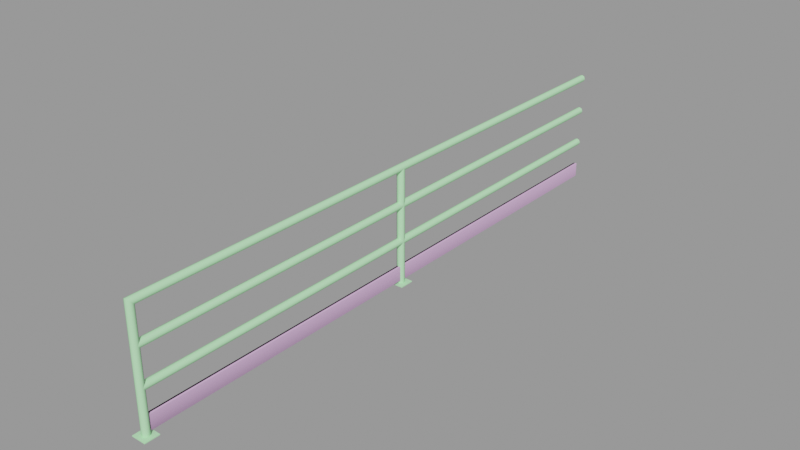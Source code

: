 # Source: powerhouse_railing_fix02.blend  (saved by Blender 2.93.21; exported with 4.5.12 LTS)
import bpy
from mathutils import Matrix  # noqa: F401  (used for matrix-valued properties, if any)

bpy.ops.wm.read_factory_settings(use_empty=True)
scene = bpy.context.scene
scene.name = 'powerhouse_railing_fix02.qc'

# ---- collections
col_powerhouse_railing_fix02 = bpy.data.collections.new('powerhouse_railing_fix02'); scene.collection.children.link(col_powerhouse_railing_fix02)

# ---- materials (node trees are filled in below, after node groups)
mat_handrail128 = bpy.data.materials.new('handrail128')
mat_handrail128.use_transparent_shadow = False
mat_handrail128.diffuse_color = (0.4898, 0.9605, 0.5088, 1.0)
mat_phy = bpy.data.materials.new('  phy')
mat_phy.use_transparent_shadow = False
mat_phy.diffuse_color = (0.6693, 0.4121, 0.6915, 1.0)

# ---- material node trees

# ---- meshes
me_powerhouse_railing_fix02 = bpy.data.meshes.new('powerhouse_railing_fix02')
me_powerhouse_railing_fix02.from_pydata([(2.0, -82.99, -16.47), (-2.0, -78.99, -16.47), (-2.0, -82.99, -16.47), (2.0, -78.99, -16.47), (-0.7071, 1.06, 5.99), (-1.0, 40.07, 5.283), (-1.0, 0.3524, 5.283), (0.0, 1.352, 6.283), (-0.7071, 40.07, 5.99), (-1.0, 82.99, 5.283), (-0.7071, 82.99, 5.99), (-3e-06, 40.07, 6.283), (-6e-06, 82.99, 6.283), (0.7071, 40.07, 5.99), (0.7071, 82.99, 5.99), (1.0, 40.07, 5.283), (1.0, 82.99, 5.283), (0.7071, 40.07, 4.576), (0.7071, 82.99, 4.576), (-3e-06, 40.07, 4.283), (-6e-06, 82.99, 4.283), (-0.7071, 40.07, 4.576), (-0.7071, 82.99, 4.576), (0.7071, 1.06, 5.99), (1.0, 0.3524, 5.283), (0.7071, 1.06, 4.576), (0.0, 1.352, 4.283), (-0.7071, 1.06, 4.576), (-0.7071, 1.06, -4.01), (-1.0, 40.07, -4.717), (-1.0, 0.3524, -4.717), (0.0, 1.352, -3.717), (-0.7071, 40.07, -4.01), (-1.0, 82.99, -4.717), (-0.7071, 82.99, -4.01), (-3e-06, 40.07, -3.717), (-6e-06, 82.99, -3.717), (0.7071, 40.07, -4.01), (0.7071, 82.99, -4.01), (1.0, 40.07, -4.717), (1.0, 82.99, -4.717), (0.7071, 40.07, -5.424), (0.7071, 82.99, -5.424), (-4e-06, 40.07, -5.717), (-7e-06, 82.99, -5.717), (-0.7071, 40.07, -5.424), (-0.7071, 82.99, -5.424), (-0.7071, 1.06, -5.424), (-1e-06, 1.352, -5.717), (0.7071, 1.06, -5.424), (1.0, 0.3524, -4.717), (0.7071, 1.06, -4.01), (0.7071, 82.99, 14.58), (-2e-06, 40.07, 14.28), (-6e-06, 82.99, 14.28), (-0.7071, 40.07, 14.58), (-0.7071, 82.99, 14.58), (-0.7071, 0.3524, 14.58), (1e-06, 0.3524, 14.28), (0.7071, 40.07, 14.58), (1.0, 82.99, 15.28), (-1.0, 40.07, 15.28), (-1.0, 82.99, 15.28), (-1.0, 0.3524, 15.28), (-1.0, -40.47, 15.28), (-0.7071, -40.47, 14.58), (4e-06, -40.47, 14.28), (0.7071, 0.3524, 14.58), (1.0, 40.07, 15.28), (0.7071, 82.99, 15.99), (-5e-06, 82.99, 16.28), (0.7071, 40.07, 15.99), (1.0, 0.3524, 15.28), (0.7071, -40.47, 14.58), (7e-06, -79.99, 14.28), (-0.7071, -80.28, 14.58), (-1.0, -80.99, 15.28), (0.7071, -80.28, 14.58), (1.0, -40.47, 15.28), (0.7071, 0.3524, 15.99), (-2e-06, 40.07, 16.28), (-0.7071, 82.99, 15.99), (-0.7071, 40.07, 15.99), (-0.7071, 0.3524, 15.99), (-0.7071, -40.47, 15.99), (-0.7071, -81.69, 15.99), (4e-06, -40.47, 16.28), (0.7071, -40.47, 15.99), (1e-06, 0.3524, 16.28), (7e-06, -81.99, 16.28), (0.7071, -81.69, 15.99), (1.0, -80.99, 15.28), (-2.0, -1.648, -16.47), (-2.0, 2.352, -16.72), (-2.0, -1.648, -16.72), (-2.0, 2.352, -16.47), (2.0, 2.352, -16.72), (2.0, -1.648, -16.47), (2.0, -1.648, -16.72), (2.0, 2.352, -16.47), (-0.125, -40.47, -15.72), (0.125, -80.02, -15.72), (-0.125, -80.02, -15.72), (0.125, -40.47, -15.72), (0.125, -0.5974, -15.72), (-0.125, -0.5974, -15.72), (-2.0, -78.99, -16.72), (-2.0, -82.99, -16.72), (2.0, -78.99, -16.72), (2.0, -82.99, -16.72), (-1.0, -40.47, 5.283), (-0.7071, -80.28, 4.576), (-1.0, -80.99, 5.283), (-0.7071, -40.47, 4.576), (7e-06, -79.99, 4.283), (-0.7071, -0.3547, 4.576), (1e-06, -0.6476, 4.283), (4e-06, -40.47, 4.283), (0.7071, -40.47, 4.576), (0.7071, -80.28, 4.576), (1.0, -40.47, 5.283), (1.0, -80.99, 5.283), (0.7071, -80.28, 5.99), (0.7071, -40.47, 5.99), (7e-06, -79.99, 6.283), (4e-06, -40.47, 6.283), (-0.7071, -40.47, 5.99), (1e-06, -0.6476, 6.283), (-0.7071, -0.3547, 5.99), (0.7071, -0.3547, 4.576), (0.7071, -0.3547, 5.99), (-0.7071, -80.28, 5.99), (6e-06, -79.99, -3.717), (-0.7071, -40.47, -4.01), (-0.7071, -80.28, -4.01), (-1.0, -40.47, -4.717), (-1.0, -80.99, -4.717), (-0.7071, -0.3547, -5.424), (-1.0, 0.3524, -4.717), (-0.7071, -40.47, -5.424), (-1e-06, -0.6476, -5.717), (2e-06, -40.47, -5.717), (5e-06, -79.99, -5.717), (0.7071, -40.47, -5.424), (0.7071, -80.28, -5.424), (1.0, -40.47, -4.717), (1.0, -80.99, -4.717), (0.7071, -80.28, -4.01), (0.7071, -40.47, -4.01), (3e-06, -40.47, -3.717), (0.0, -0.6476, -3.717), (-0.7071, -0.3547, -4.01), (0.7071, -0.3547, -5.424), (1.0, 0.3524, -4.717), (0.7071, -0.3547, -4.01), (-0.7071, -80.28, -5.424), (-1.0, -80.99, -16.47), (-0.7071, -81.69, -16.47), (5e-06, -81.99, -16.47), (0.7071, -81.69, -16.47), (1.0, -80.99, -16.47), (0.7071, -80.28, -16.47), (5e-06, -79.99, -16.47), (-0.7071, -80.28, -16.47), (-1.0, 0.3524, -16.47), (-0.7071, -0.3547, 14.58), (-0.7071, -0.3547, -16.47), (1e-06, -0.6476, 14.28), (-1e-06, -0.6476, -16.47), (0.7071, -0.3547, -16.47), (0.7071, -0.3547, 14.58), (1.0, 0.3524, -16.47), (0.7071, 1.06, 14.58), (0.7071, 1.06, -16.47), (1e-06, 1.352, 14.28), (-2e-06, 1.352, -16.47), (-0.7071, 1.06, -16.47), (-0.7071, 1.06, 14.58), (-0.125, 82.99, -11.72), (0.125, 40.07, -11.72), (0.125, 82.99, -11.72), (-0.125, 40.07, -11.72), (0.125, 1.302, -11.72), (-0.125, 1.302, -11.72), (0.125, -80.02, -11.72), (-0.125, -40.47, -11.72), (-0.125, -80.02, -11.72), (0.125, -40.47, -11.72), (-0.125, -0.5974, -11.72), (0.125, -0.5974, -11.72), (-0.125, 82.99, -15.72), (-0.125, 40.07, -15.72), (-0.125, 1.302, -15.72), (0.125, 82.99, -15.72), (0.125, 40.07, -15.72), (0.125, 1.302, -15.72)], [], [(0, 1, 2), (3, 1, 0), (4, 5, 6), (7, 8, 4), (5, 4, 8), (5, 8, 9), (9, 8, 10), (8, 11, 10), (10, 11, 12), (11, 13, 12), (12, 13, 14), (13, 15, 14), (14, 15, 16), (15, 17, 16), (16, 17, 18), (17, 19, 18), (18, 19, 20), (19, 21, 20), (20, 21, 22), (21, 5, 22), (22, 5, 9), (8, 7, 11), (11, 7, 13), (13, 7, 23), (13, 23, 15), (15, 23, 24), (25, 15, 24), (15, 25, 17), (26, 17, 25), (17, 26, 19), (19, 26, 21), (21, 26, 27), (21, 27, 5), (5, 27, 6), (28, 29, 30), (31, 32, 28), (29, 28, 32), (29, 32, 33), (33, 32, 34), (32, 35, 34), (34, 35, 36), (35, 37, 36), (36, 37, 38), (37, 39, 38), (38, 39, 40), (39, 41, 40), (40, 41, 42), (41, 43, 42), (42, 43, 44), (43, 45, 44), (44, 45, 46), (45, 29, 46), (46, 29, 33), (29, 47, 30), (45, 47, 29), (45, 48, 47), (43, 48, 45), (41, 48, 43), (48, 41, 49), (39, 49, 41), (49, 39, 50), (39, 51, 50), (37, 51, 39), (37, 31, 51), (35, 31, 37), (32, 31, 35), (52, 53, 54), (54, 55, 56), (53, 55, 54), (53, 57, 55), (58, 57, 53), (59, 58, 53), (59, 53, 52), (60, 59, 52), (56, 61, 62), (55, 61, 56), (55, 63, 61), (57, 63, 55), (57, 64, 63), (65, 64, 57), (58, 65, 57), (66, 65, 58), (67, 66, 58), (67, 58, 59), (68, 67, 59), (68, 59, 60), (69, 68, 60), (70, 71, 69), (71, 68, 69), (71, 72, 68), (72, 67, 68), (72, 73, 67), (73, 66, 67), (66, 73, 74), (65, 66, 74), (65, 74, 75), (64, 65, 75), (64, 75, 76), (74, 73, 77), (73, 78, 77), (78, 73, 72), (79, 78, 72), (79, 72, 71), (80, 79, 71), (80, 71, 70), (81, 80, 70), (82, 80, 81), (62, 82, 81), (61, 82, 62), (61, 83, 82), (63, 83, 61), (63, 84, 83), (64, 84, 63), (84, 64, 76), (84, 76, 85), (86, 84, 85), (87, 78, 79), (88, 87, 79), (88, 79, 80), (82, 88, 80), (83, 88, 82), (83, 86, 88), (84, 86, 83), (86, 87, 88), (86, 85, 89), (90, 86, 89), (87, 86, 90), (91, 87, 90), (78, 87, 91), (77, 78, 91), (92, 93, 94), (95, 93, 92), (96, 97, 98), (99, 97, 96), (98, 92, 94), (97, 92, 98), (95, 96, 93), (99, 96, 95), (97, 95, 92), (99, 95, 97), (100, 101, 102), (103, 101, 100), (100, 104, 103), (105, 104, 100), (2, 106, 107), (1, 106, 2), (108, 0, 109), (3, 0, 108), (109, 2, 107), (0, 2, 109), (1, 108, 106), (3, 108, 1), (110, 111, 112), (110, 113, 111), (113, 114, 111), (115, 110, 6), (113, 110, 115), (116, 113, 115), (117, 113, 116), (113, 117, 114), (117, 118, 114), (114, 118, 119), (118, 120, 119), (119, 120, 121), (120, 122, 121), (120, 123, 122), (123, 124, 122), (123, 125, 124), (125, 126, 124), (126, 125, 127), (126, 127, 128), (110, 126, 128), (110, 128, 6), (118, 117, 116), (118, 116, 129), (120, 118, 129), (120, 129, 24), (130, 120, 24), (123, 120, 130), (127, 123, 130), (125, 123, 127), (124, 126, 131), (126, 110, 131), (131, 110, 112), (132, 133, 134), (133, 135, 134), (134, 135, 136), (137, 135, 138), (139, 135, 137), (140, 139, 137), (141, 139, 140), (139, 141, 142), (141, 143, 142), (142, 143, 144), (143, 145, 144), (144, 145, 146), (145, 147, 146), (145, 148, 147), (148, 132, 147), (148, 149, 132), (149, 133, 132), (133, 149, 150), (133, 150, 151), (135, 133, 151), (135, 151, 138), (143, 141, 140), (143, 140, 152), (145, 143, 152), (145, 152, 153), (154, 145, 153), (148, 145, 154), (150, 148, 154), (149, 148, 150), (135, 155, 136), (135, 139, 155), (139, 142, 155), (156, 157, 76), (76, 157, 85), (157, 158, 85), (85, 158, 89), (158, 90, 89), (158, 159, 90), (159, 91, 90), (159, 160, 91), (160, 77, 91), (160, 161, 77), (161, 74, 77), (161, 162, 74), (162, 163, 74), (74, 163, 75), (163, 156, 75), (75, 156, 76), (164, 165, 63), (164, 166, 165), (166, 167, 165), (166, 168, 167), (168, 169, 167), (167, 169, 170), (169, 171, 170), (170, 171, 72), (171, 172, 72), (171, 173, 172), (173, 174, 172), (173, 175, 174), (175, 176, 174), (174, 176, 177), (176, 164, 177), (177, 164, 63), (178, 179, 180), (181, 179, 178), (181, 182, 179), (183, 182, 181), (184, 185, 186), (187, 185, 184), (187, 188, 185), (189, 188, 187), (190, 181, 178), (191, 181, 190), (191, 183, 181), (192, 183, 191), (185, 102, 186), (100, 102, 185), (185, 105, 100), (188, 105, 185), (193, 191, 190), (194, 191, 193), (194, 192, 191), (195, 192, 194), (101, 187, 184), (103, 187, 101), (103, 189, 187), (104, 189, 103), (180, 194, 193), (179, 194, 180), (179, 195, 194), (182, 195, 179)])
me_powerhouse_railing_fix02.polygons.foreach_set('use_smooth', [True] * 276)
_k = set([(0, 2), (0, 3), (0, 108), (0, 109), (1, 2), (1, 3), (1, 106), (2, 107), (2, 109), (3, 108), (74, 75), (74, 77), (75, 76), (76, 85), (77, 91), (85, 89), (89, 90), (90, 91), (92, 94), (92, 95), (92, 97), (92, 98), (93, 95), (95, 99), (96, 97), (96, 99), (97, 98), (97, 99), (100, 102), (100, 104), (100, 105), (101, 103), (101, 187), (103, 104), (103, 189), (105, 185), (178, 179), (178, 181), (179, 180), (179, 182), (179, 195), (180, 194), (181, 182), (181, 183), (181, 190), (183, 191), (184, 185), (184, 187), (185, 186), (185, 188), (187, 188), (187, 189), (190, 191), (191, 192), (191, 193), (192, 194), (193, 194), (194, 195)])
me_powerhouse_railing_fix02.attributes.new('sharp_edge', 'BOOLEAN', 'EDGE').data.foreach_set('value', [ (min(e.vertices), max(e.vertices)) in _k for e in me_powerhouse_railing_fix02.edges])
_uv = me_powerhouse_railing_fix02.uv_layers.new(name='UVMap')
_uv.uv.foreach_set('vector', [0.7238, 0.3418, 0.8055, 0.3877, 0.7238, 0.3877, 0.8055, 0.3418, 0.8055, 0.3877, 0.7238, 0.3418, 0.1657, 0.5064, 0.1548, 0.7431, 0.1548, 0.5064, 0.1767, 0.5064, 0.1657, 0.7431, 0.1657, 0.5064, 0.1548, 0.7431, 0.1657, 0.5064, 0.1657, 0.7431, 0.1548, 0.7431, 0.1657, 0.7431, 0.1548, 0.9862, 0.1548, 0.9862, 0.1657, 0.7431, 0.1657, 0.9862, 0.1657, 0.7431, 0.1767, 0.7431, 0.1657, 0.9862, 0.1657, 0.9862, 0.1767, 0.7431, 0.1767, 0.9862, 0.1767, 0.7431, 0.1877, 0.7431, 0.1767, 0.9862, 0.1767, 0.9862, 0.1877, 0.7431, 0.1877, 0.9862, 0.1877, 0.7431, 0.1986, 0.7431, 0.1877, 0.9862, 0.1877, 0.9862, 0.1986, 0.7431, 0.1986, 0.9862, 0.1986, 0.7431, 0.2096, 0.7431, 0.1986, 0.9862, 0.1986, 0.9862, 0.2096, 0.7431, 0.2096, 0.9862, 0.2096, 0.7431, 0.2206, 0.7431, 0.2096, 0.9862, 0.2096, 0.9862, 0.2206, 0.7431, 0.2206, 0.9862, 0.2206, 0.7431, 0.2316, 0.7431, 0.2206, 0.9862, 0.2206, 0.9862, 0.2316, 0.7431, 0.2316, 0.9862, 0.2316, 0.7431, 0.2425, 0.7431, 0.2316, 0.9862, 0.2316, 0.9862, 0.2425, 0.7431, 0.2425, 0.9862, 0.1657, 0.7431, 0.1767, 0.5064, 0.1767, 0.7431, 0.1767, 0.7431, 0.1767, 0.5064, 0.1877, 0.7431, 0.1877, 0.7431, 0.1767, 0.5064, 0.1877, 0.5064, 0.1877, 0.7431, 0.1877, 0.5064, 0.1986, 0.7431, 0.1986, 0.7431, 0.1877, 0.5064, 0.1986, 0.5064, 0.2096, 0.5064, 0.1986, 0.7431, 0.1986, 0.5064, 0.1986, 0.7431, 0.2096, 0.5064, 0.2096, 0.7431, 0.2206, 0.5064, 0.2096, 0.7431, 0.2096, 0.5064, 0.2096, 0.7431, 0.2206, 0.5064, 0.2206, 0.7431, 0.2206, 0.7431, 0.2206, 0.5064, 0.2316, 0.7431, 0.2316, 0.7431, 0.2206, 0.5064, 0.2316, 0.5064, 0.2316, 0.7431, 0.2316, 0.5064, 0.2425, 0.7431, 0.2425, 0.7431, 0.2316, 0.5064, 0.2425, 0.5064, 0.2808, 0.5064, 0.2699, 0.7431, 0.2699, 0.5064, 0.2918, 0.5064, 0.2808, 0.7431, 0.2808, 0.5064, 0.2699, 0.7431, 0.2808, 0.5064, 0.2808, 0.7431, 0.2699, 0.7431, 0.2808, 0.7431, 0.2699, 0.9862, 0.2699, 0.9862, 0.2808, 0.7431, 0.2808, 0.9862, 0.2808, 0.7431, 0.2918, 0.7431, 0.2808, 0.9862, 0.2808, 0.9862, 0.2918, 0.7431, 0.2918, 0.9862, 0.2918, 0.7431, 0.3028, 0.7431, 0.2918, 0.9862, 0.2918, 0.9862, 0.3028, 0.7431, 0.3028, 0.9862, 0.3028, 0.7431, 0.3137, 0.7431, 0.3028, 0.9862, 0.3028, 0.9862, 0.3137, 0.7431, 0.3137, 0.9862, 0.3137, 0.7431, 0.3247, 0.7431, 0.3137, 0.9862, 0.3137, 0.9862, 0.3247, 0.7431, 0.3247, 0.9862, 0.3247, 0.7431, 0.3357, 0.7431, 0.3247, 0.9862, 0.3247, 0.9862, 0.3357, 0.7431, 0.3357, 0.9862, 0.3357, 0.7431, 0.3467, 0.7431, 0.3357, 0.9862, 0.3357, 0.9862, 0.3467, 0.7431, 0.3467, 0.9862, 0.3467, 0.7431, 0.3576, 0.7431, 0.3467, 0.9862, 0.3467, 0.9862, 0.3576, 0.7431, 0.3576, 0.9862, 0.3576, 0.7431, 0.3467, 0.5064, 0.3576, 0.5064, 0.3467, 0.7431, 0.3467, 0.5064, 0.3576, 0.7431, 0.3467, 0.7431, 0.3357, 0.5064, 0.3467, 0.5064, 0.3357, 0.7431, 0.3357, 0.5064, 0.3467, 0.7431, 0.3247, 0.7431, 0.3357, 0.5064, 0.3357, 0.7431, 0.3357, 0.5064, 0.3247, 0.7431, 0.3247, 0.5064, 0.3137, 0.7431, 0.3247, 0.5064, 0.3247, 0.7431, 0.3247, 0.5064, 0.3137, 0.7431, 0.3137, 0.5064, 0.3137, 0.7431, 0.3028, 0.5064, 0.3137, 0.5064, 0.3028, 0.7431, 0.3028, 0.5064, 0.3137, 0.7431, 0.3028, 0.7431, 0.2918, 0.5064, 0.3028, 0.5064, 0.2918, 0.7431, 0.2918, 0.5064, 0.3028, 0.7431, 0.2808, 0.7431, 0.2918, 0.5064, 0.2918, 0.7431, 0.08591, 0.9862, 0.09688, 0.7431, 0.09688, 0.9862, 0.09688, 0.9862, 0.1079, 0.7431, 0.1079, 0.9862, 0.09688, 0.7431, 0.1079, 0.7431, 0.09688, 0.9862, 0.09688, 0.7431, 0.1079, 0.5, 0.1079, 0.7431, 0.09688, 0.5, 0.1079, 0.5, 0.09688, 0.7431, 0.08591, 0.7431, 0.09688, 0.5, 0.09688, 0.7431, 0.08591, 0.7431, 0.09688, 0.7431, 0.08591, 0.9862, 0.07493, 0.9862, 0.08591, 0.7431, 0.08591, 0.9862, 0.1079, 0.9862, 0.1188, 0.7431, 0.1188, 0.9862, 0.1079, 0.7431, 0.1188, 0.7431, 0.1079, 0.9862, 0.1079, 0.7431, 0.1188, 0.5, 0.1188, 0.7431, 0.1079, 0.5, 0.1188, 0.5, 0.1079, 0.7431, 0.1079, 0.5, 0.1188, 0.2569, 0.1188, 0.5, 0.1079, 0.2569, 0.1188, 0.2569, 0.1079, 0.5, 0.09688, 0.5, 0.1079, 0.2569, 0.1079, 0.5, 0.09688, 0.2569, 0.1079, 0.2569, 0.09688, 0.5, 0.08591, 0.5, 0.09688, 0.2569, 0.09688, 0.5, 0.08591, 0.5, 0.09688, 0.5, 0.08591, 0.7431, 0.07493, 0.7431, 0.08591, 0.5, 0.08591, 0.7431, 0.07493, 0.7431, 0.08591, 0.7431, 0.07493, 0.9862, 0.06396, 0.9862, 0.07493, 0.7431, 0.07493, 0.9862, 0.05299, 0.9862, 0.06396, 0.7431, 0.06396, 0.9862, 0.06396, 0.7431, 0.07493, 0.7431, 0.06396, 0.9862, 0.06396, 0.7431, 0.07493, 0.5, 0.07493, 0.7431, 0.07493, 0.5, 0.08591, 0.5, 0.07493, 0.7431, 0.07493, 0.5, 0.08591, 0.2569, 0.08591, 0.5, 0.08591, 0.2569, 0.09688, 0.2569, 0.08591, 0.5, 0.09688, 0.2569, 0.08591, 0.2569, 0.09688, 0.01379, 0.1079, 0.2569, 0.09688, 0.2569, 0.09688, 0.01379, 0.1079, 0.2569, 0.09688, 0.01379, 0.1079, 0.01379, 0.1188, 0.2569, 0.1079, 0.2569, 0.1079, 0.01379, 0.1188, 0.2569, 0.1079, 0.01379, 0.1188, 0.01379, 0.09688, 0.01379, 0.08591, 0.2569, 0.08591, 0.01379, 0.08591, 0.2569, 0.07493, 0.2569, 0.08591, 0.01379, 0.07493, 0.2569, 0.08591, 0.2569, 0.07493, 0.5, 0.06396, 0.5, 0.07493, 0.2569, 0.07493, 0.5, 0.06396, 0.5, 0.07493, 0.5, 0.06396, 0.7431, 0.05299, 0.7431, 0.06396, 0.5, 0.06396, 0.7431, 0.05299, 0.7431, 0.06396, 0.7431, 0.05299, 0.9862, 0.04202, 0.9862, 0.05299, 0.7431, 0.05299, 0.9862, 0.04202, 0.7431, 0.05299, 0.7431, 0.04202, 0.9862, 0.03104, 0.9862, 0.04202, 0.7431, 0.04202, 0.9862, 0.03104, 0.7431, 0.04202, 0.7431, 0.03104, 0.9862, 0.03104, 0.7431, 0.04202, 0.5, 0.04202, 0.7431, 0.03104, 0.5, 0.04202, 0.5, 0.03104, 0.7431, 0.03104, 0.5, 0.04202, 0.2569, 0.04202, 0.5, 0.03104, 0.2569, 0.04202, 0.2569, 0.03104, 0.5, 0.04202, 0.2569, 0.03104, 0.2569, 0.03104, 0.01379, 0.04202, 0.2569, 0.03104, 0.01379, 0.04202, 0.01379, 0.05299, 0.2569, 0.04202, 0.2569, 0.04202, 0.01379, 0.06396, 0.2569, 0.07493, 0.2569, 0.06396, 0.5, 0.05299, 0.5, 0.06396, 0.2569, 0.06396, 0.5, 0.05299, 0.5, 0.06396, 0.5, 0.05299, 0.7431, 0.04202, 0.7431, 0.05299, 0.5, 0.05299, 0.7431, 0.04202, 0.5, 0.05299, 0.5, 0.04202, 0.7431, 0.04202, 0.5, 0.05299, 0.2569, 0.05299, 0.5, 0.04202, 0.2569, 0.05299, 0.2569, 0.04202, 0.5, 0.05299, 0.2569, 0.06396, 0.2569, 0.05299, 0.5, 0.05299, 0.2569, 0.04202, 0.01379, 0.05299, 0.01379, 0.06396, 0.01379, 0.05299, 0.2569, 0.05299, 0.01379, 0.06396, 0.2569, 0.05299, 0.2569, 0.06396, 0.01379, 0.07493, 0.01379, 0.06396, 0.2569, 0.06396, 0.01379, 0.07493, 0.2569, 0.06396, 0.2569, 0.07493, 0.01379, 0.08591, 0.01379, 0.07493, 0.2569, 0.07493, 0.01379, 0.8055, 0.2872, 0.7238, 0.2843, 0.8055, 0.2843, 0.7238, 0.2872, 0.7238, 0.2843, 0.8055, 0.2872, 0.8055, 0.2879, 0.7238, 0.2907, 0.7238, 0.2879, 0.8055, 0.2907, 0.7238, 0.2907, 0.8055, 0.2879, 0.8055, 0.2738, 0.7238, 0.2767, 0.7238, 0.2738, 0.8055, 0.2767, 0.7238, 0.2767, 0.8055, 0.2738, 0.8055, 0.2802, 0.7238, 0.2773, 0.8055, 0.2773, 0.7238, 0.2802, 0.7238, 0.2773, 0.8055, 0.2802, 0.7238, 0.2951, 0.8055, 0.3409, 0.7238, 0.3409, 0.8055, 0.2951, 0.8055, 0.3409, 0.7238, 0.2951, 0.9492, 0.6959, 0.9324, 0.4044, 0.9492, 0.4044, 0.9324, 0.6959, 0.9324, 0.4044, 0.9492, 0.6959, 0.9492, 0.6959, 0.9324, 0.9875, 0.9324, 0.6959, 0.9492, 0.9875, 0.9324, 0.9875, 0.9492, 0.6959, 0.8055, 0.2836, 0.7238, 0.2807, 0.8055, 0.2807, 0.7238, 0.2836, 0.7238, 0.2807, 0.8055, 0.2836, 0.8055, 0.2914, 0.7238, 0.2943, 0.7238, 0.2914, 0.8055, 0.2943, 0.7238, 0.2943, 0.8055, 0.2914, 0.8055, 0.2704, 0.7238, 0.2732, 0.7238, 0.2704, 0.8055, 0.2732, 0.7238, 0.2732, 0.8055, 0.2704, 0.8055, 0.2697, 0.7238, 0.2668, 0.8055, 0.2668, 0.7238, 0.2697, 0.7238, 0.2668, 0.8055, 0.2697, 0.2425, 0.2569, 0.2316, 0.01379, 0.2425, 0.01379, 0.2425, 0.2569, 0.2316, 0.2569, 0.2316, 0.01379, 0.2316, 0.2569, 0.2206, 0.01379, 0.2316, 0.01379, 0.2316, 0.5, 0.2425, 0.2569, 0.2425, 0.5, 0.2316, 0.2569, 0.2425, 0.2569, 0.2316, 0.5, 0.2206, 0.5, 0.2316, 0.2569, 0.2316, 0.5, 0.2206, 0.2569, 0.2316, 0.2569, 0.2206, 0.5, 0.2316, 0.2569, 0.2206, 0.2569, 0.2206, 0.01379, 0.2206, 0.2569, 0.2096, 0.2569, 0.2206, 0.01379, 0.2206, 0.01379, 0.2096, 0.2569, 0.2096, 0.01379, 0.2096, 0.2569, 0.1986, 0.2569, 0.2096, 0.01379, 0.2096, 0.01379, 0.1986, 0.2569, 0.1986, 0.01379, 0.1986, 0.2569, 0.1877, 0.01379, 0.1986, 0.01379, 0.1986, 0.2569, 0.1877, 0.2569, 0.1877, 0.01379, 0.1877, 0.2569, 0.1767, 0.01379, 0.1877, 0.01379, 0.1877, 0.2569, 0.1767, 0.2569, 0.1767, 0.01379, 0.1767, 0.2569, 0.1657, 0.2569, 0.1767, 0.01379, 0.1657, 0.2569, 0.1767, 0.2569, 0.1767, 0.5, 0.1657, 0.2569, 0.1767, 0.5, 0.1657, 0.5, 0.1548, 0.2569, 0.1657, 0.2569, 0.1657, 0.5, 0.1548, 0.2569, 0.1657, 0.5, 0.1548, 0.5, 0.2096, 0.2569, 0.2206, 0.2569, 0.2206, 0.5, 0.2096, 0.2569, 0.2206, 0.5, 0.2096, 0.5, 0.1986, 0.2569, 0.2096, 0.2569, 0.2096, 0.5, 0.1986, 0.2569, 0.2096, 0.5, 0.1986, 0.5, 0.1877, 0.5, 0.1986, 0.2569, 0.1986, 0.5, 0.1877, 0.2569, 0.1986, 0.2569, 0.1877, 0.5, 0.1767, 0.5, 0.1877, 0.2569, 0.1877, 0.5, 0.1767, 0.2569, 0.1877, 0.2569, 0.1767, 0.5, 0.1767, 0.01379, 0.1657, 0.2569, 0.1657, 0.01379, 0.1657, 0.2569, 0.1548, 0.2569, 0.1657, 0.01379, 0.1657, 0.01379, 0.1548, 0.2569, 0.1548, 0.01379, 0.2918, 0.01379, 0.2808, 0.2569, 0.2808, 0.01379, 0.2808, 0.2569, 0.2699, 0.2569, 0.2808, 0.01379, 0.2808, 0.01379, 0.2699, 0.2569, 0.2699, 0.01379, 0.3467, 0.5, 0.3576, 0.2569, 0.3576, 0.5, 0.3467, 0.2569, 0.3576, 0.2569, 0.3467, 0.5, 0.3357, 0.5, 0.3467, 0.2569, 0.3467, 0.5, 0.3357, 0.2569, 0.3467, 0.2569, 0.3357, 0.5, 0.3467, 0.2569, 0.3357, 0.2569, 0.3357, 0.01379, 0.3357, 0.2569, 0.3247, 0.2569, 0.3357, 0.01379, 0.3357, 0.01379, 0.3247, 0.2569, 0.3247, 0.01379, 0.3247, 0.2569, 0.3137, 0.2569, 0.3247, 0.01379, 0.3247, 0.01379, 0.3137, 0.2569, 0.3137, 0.01379, 0.3137, 0.2569, 0.3028, 0.01379, 0.3137, 0.01379, 0.3137, 0.2569, 0.3028, 0.2569, 0.3028, 0.01379, 0.3028, 0.2569, 0.2918, 0.01379, 0.3028, 0.01379, 0.3028, 0.2569, 0.2918, 0.2569, 0.2918, 0.01379, 0.2918, 0.2569, 0.2808, 0.2569, 0.2918, 0.01379, 0.2808, 0.2569, 0.2918, 0.2569, 0.2918, 0.5, 0.2808, 0.2569, 0.2918, 0.5, 0.2808, 0.5, 0.2699, 0.2569, 0.2808, 0.2569, 0.2808, 0.5, 0.2699, 0.2569, 0.2808, 0.5, 0.2699, 0.5, 0.3247, 0.2569, 0.3357, 0.2569, 0.3357, 0.5, 0.3247, 0.2569, 0.3357, 0.5, 0.3247, 0.5, 0.3137, 0.2569, 0.3247, 0.2569, 0.3247, 0.5, 0.3137, 0.2569, 0.3247, 0.5, 0.3137, 0.5, 0.3028, 0.5, 0.3137, 0.2569, 0.3137, 0.5, 0.3028, 0.2569, 0.3137, 0.2569, 0.3028, 0.5, 0.2918, 0.5, 0.3028, 0.2569, 0.3028, 0.5, 0.2918, 0.2569, 0.3028, 0.2569, 0.2918, 0.5, 0.3576, 0.2569, 0.3467, 0.01379, 0.3576, 0.01379, 0.3576, 0.2569, 0.3467, 0.2569, 0.3467, 0.01379, 0.3467, 0.2569, 0.3357, 0.01379, 0.3467, 0.01379, 0.5555, 0.01822, 0.5737, 0.01822, 0.5555, 0.3872, 0.5555, 0.3872, 0.5737, 0.01822, 0.5737, 0.3872, 0.5737, 0.01822, 0.5919, 0.01822, 0.5737, 0.3872, 0.5737, 0.3872, 0.5919, 0.01822, 0.5919, 0.3872, 0.5919, 0.01822, 0.6102, 0.3872, 0.5919, 0.3872, 0.5919, 0.01822, 0.6102, 0.01822, 0.6102, 0.3872, 0.6102, 0.01822, 0.6284, 0.3872, 0.6102, 0.3872, 0.6102, 0.01822, 0.6284, 0.01822, 0.6284, 0.3872, 0.6284, 0.01822, 0.6466, 0.3872, 0.6284, 0.3872, 0.6284, 0.01822, 0.6466, 0.01822, 0.6466, 0.3872, 0.6466, 0.01822, 0.6649, 0.3872, 0.6466, 0.3872, 0.6466, 0.01822, 0.6649, 0.01822, 0.6649, 0.3872, 0.6649, 0.01822, 0.6831, 0.01822, 0.6649, 0.3872, 0.6649, 0.3872, 0.6831, 0.01822, 0.6831, 0.3872, 0.6831, 0.01822, 0.7013, 0.01822, 0.6831, 0.3872, 0.6831, 0.3872, 0.7013, 0.01822, 0.7013, 0.3872, 0.3964, 0.01822, 0.4147, 0.3872, 0.3964, 0.3872, 0.3964, 0.01822, 0.4147, 0.01822, 0.4147, 0.3872, 0.4147, 0.01822, 0.4329, 0.3872, 0.4147, 0.3872, 0.4147, 0.01822, 0.4329, 0.01822, 0.4329, 0.3872, 0.4329, 0.01822, 0.4511, 0.01822, 0.4329, 0.3872, 0.4329, 0.3872, 0.4511, 0.01822, 0.4511, 0.3872, 0.4511, 0.01822, 0.4694, 0.01822, 0.4511, 0.3872, 0.4511, 0.3872, 0.4694, 0.01822, 0.4694, 0.3872, 0.4694, 0.01822, 0.4876, 0.3872, 0.4694, 0.3872, 0.4694, 0.01822, 0.4876, 0.01822, 0.4876, 0.3872, 0.4876, 0.01822, 0.5058, 0.3872, 0.4876, 0.3872, 0.4876, 0.01822, 0.5058, 0.01822, 0.5058, 0.3872, 0.5058, 0.01822, 0.524, 0.01822, 0.5058, 0.3872, 0.5058, 0.3872, 0.524, 0.01822, 0.524, 0.3872, 0.524, 0.01822, 0.5423, 0.01822, 0.524, 0.3872, 0.524, 0.3872, 0.5423, 0.01822, 0.5423, 0.3872, 0.6533, 0.9871, 0.6701, 0.6956, 0.6701, 0.9871, 0.6533, 0.6956, 0.6701, 0.6956, 0.6533, 0.9871, 0.6533, 0.6956, 0.6701, 0.4041, 0.6701, 0.6956, 0.6533, 0.4041, 0.6701, 0.4041, 0.6533, 0.6956, 0.9822, 0.4044, 0.9654, 0.6959, 0.9654, 0.4044, 0.9822, 0.6959, 0.9654, 0.6959, 0.9822, 0.4044, 0.9822, 0.6959, 0.9654, 0.9875, 0.9654, 0.6959, 0.9822, 0.9875, 0.9654, 0.9875, 0.9822, 0.6959, 0.903, 0.4044, 0.8083, 0.6959, 0.8083, 0.4044, 0.903, 0.6959, 0.8083, 0.6959, 0.903, 0.4044, 0.903, 0.6959, 0.8083, 0.9875, 0.8083, 0.6959, 0.903, 0.9875, 0.8083, 0.9875, 0.903, 0.6959, 0.5012, 0.6956, 0.5959, 0.9871, 0.5012, 0.9871, 0.5959, 0.6956, 0.5959, 0.9871, 0.5012, 0.6956, 0.5012, 0.6956, 0.5959, 0.4041, 0.5959, 0.6956, 0.5012, 0.4041, 0.5959, 0.4041, 0.5012, 0.6956, 0.6203, 0.9871, 0.6371, 0.6956, 0.6371, 0.9871, 0.6203, 0.6956, 0.6371, 0.6956, 0.6203, 0.9871, 0.6203, 0.6956, 0.6371, 0.4041, 0.6371, 0.6956, 0.6203, 0.4041, 0.6371, 0.4041, 0.6203, 0.6956, 0.7975, 0.4044, 0.7027, 0.6959, 0.7027, 0.4044, 0.7975, 0.6959, 0.7027, 0.6959, 0.7975, 0.4044, 0.7975, 0.6959, 0.7027, 0.9875, 0.7027, 0.6959, 0.7975, 0.9875, 0.7027, 0.9875, 0.7975, 0.6959, 0.3956, 0.9871, 0.4904, 0.6956, 0.4904, 0.9871, 0.3956, 0.6956, 0.4904, 0.6956, 0.3956, 0.9871, 0.3956, 0.6956, 0.4904, 0.4041, 0.4904, 0.6956, 0.3956, 0.4041, 0.4904, 0.4041, 0.3956, 0.6956])
me_powerhouse_railing_fix02.materials.append(mat_handrail128)
me_powerhouse_railing_fix02.use_remesh_fix_poles = True
me_powerhouse_railing_fix02.use_remesh_preserve_attributes = False
me_powerhouse_railing_fix02.update()
me_powerhouse_railing_fix02.normals_split_custom_set([tuple(v) for v in zip(*[iter([0.0, 0.0, 1.0, 0.0, 0.0, 1.0, 0.0, 0.0, 1.0, 0.0, 0.0, 1.0, 0.0, 0.0, 1.0, 0.0, 0.0, 1.0, -0.7071, -7.451e-07, 0.7071, -1.0, -7.289e-08, -1.312e-06, -1.0, -9.975e-08, 3.128e-07, -8.33e-08, -1.22e-07, 1.0, -0.7071, -8.849e-08, 0.7071, -0.7071, -7.451e-07, 0.7071, -1.0, -7.289e-08, -1.312e-06, -0.7071, -7.451e-07, 0.7071, -0.7071, -8.849e-08, 0.7071, -1.0, -7.289e-08, -1.312e-06, -0.7071, -8.849e-08, 0.7071, -1.0, -7.262e-08, 1.417e-06, -1.0, -7.262e-08, 1.417e-06, -0.7071, -8.849e-08, 0.7071, -0.7071, -5.204e-08, 0.7071, -0.7071, -8.849e-08, 0.7071, -9.697e-07, -4.926e-08, 1.0, -0.7071, -5.204e-08, 0.7071, -0.7071, -5.204e-08, 0.7071, -9.697e-07, -4.926e-08, 1.0, 1.889e-06, -2.652e-12, 1.0, -9.697e-07, -4.926e-08, 1.0, 0.7071, 1.463e-08, 0.7071, 1.889e-06, -2.652e-12, 1.0, 1.889e-06, -2.652e-12, 1.0, 0.7071, 1.463e-08, 0.7071, 0.7071, 5.011e-08, 0.7071, 0.7071, 1.463e-08, 0.7071, 1.0, 7.248e-08, 4.386e-07, 0.7071, 5.011e-08, 0.7071, 0.7071, 5.011e-08, 0.7071, 1.0, 7.248e-08, 4.386e-07, 1.0, 7.265e-08, -2.136e-06, 1.0, 7.248e-08, 4.386e-07, 0.7071, 8.837e-08, -0.7071, 1.0, 7.265e-08, -2.136e-06, 1.0, 7.265e-08, -2.136e-06, 0.7071, 8.837e-08, -0.7071, 0.7071, 5.205e-08, -0.7071, 0.7071, 8.837e-08, -0.7071, 5.249e-07, 4.912e-08, -1.0, 0.7071, 5.205e-08, -0.7071, 0.7071, 5.205e-08, -0.7071, 5.249e-07, 4.912e-08, -1.0, -1.129e-06, 2.426e-10, -1.0, 5.249e-07, 4.912e-08, -1.0, -0.7071, -1.494e-08, -0.7071, -1.129e-06, 2.426e-10, -1.0, -1.129e-06, 2.426e-10, -1.0, -0.7071, -1.494e-08, -0.7071, -0.7071, -4.982e-08, -0.7071, -0.7071, -1.494e-08, -0.7071, -1.0, -7.289e-08, -1.312e-06, -0.7071, -4.982e-08, -0.7071, -0.7071, -4.982e-08, -0.7071, -1.0, -7.289e-08, -1.312e-06, -1.0, -7.262e-08, 1.417e-06, -0.7071, -8.849e-08, 0.7071, -8.33e-08, -1.22e-07, 1.0, -9.697e-07, -4.926e-08, 1.0, -9.697e-07, -4.926e-08, 1.0, -8.33e-08, -1.22e-07, 1.0, 0.7071, 1.463e-08, 0.7071, 0.7071, 1.463e-08, 0.7071, -8.33e-08, -1.22e-07, 1.0, 0.7071, 4.478e-06, 0.7071, 0.7071, 1.463e-08, 0.7071, 0.7071, 4.478e-06, 0.7071, 1.0, 7.248e-08, 4.386e-07, 1.0, 7.248e-08, 4.386e-07, 0.7071, 4.478e-06, 0.7071, 1.0, 7.853e-08, 3.519e-07, 0.7071, -4.545e-07, -0.7071, 1.0, 7.248e-08, 4.386e-07, 1.0, 7.853e-08, 3.519e-07, 1.0, 7.248e-08, 4.386e-07, 0.7071, -4.545e-07, -0.7071, 0.7071, 8.837e-08, -0.7071, -6.664e-08, 1.22e-07, -1.0, 0.7071, 8.837e-08, -0.7071, 0.7071, -4.545e-07, -0.7071, 0.7071, 8.837e-08, -0.7071, -6.664e-08, 1.22e-07, -1.0, 5.249e-07, 4.912e-08, -1.0, 5.249e-07, 4.912e-08, -1.0, -6.664e-08, 1.22e-07, -1.0, -0.7071, -1.494e-08, -0.7071, -0.7071, -1.494e-08, -0.7071, -6.664e-08, 1.22e-07, -1.0, -0.7071, 4.552e-06, -0.7071, -0.7071, -1.494e-08, -0.7071, -0.7071, 4.552e-06, -0.7071, -1.0, -7.289e-08, -1.312e-06, -1.0, -7.289e-08, -1.312e-06, -0.7071, 4.552e-06, -0.7071, -1.0, -9.975e-08, 3.128e-07, -0.7071, -5.513e-07, 0.7071, -1.0, -7.701e-08, -1.002e-06, -1.0, -7.216e-08, -1.955e-07, 8.663e-07, -6.126e-08, 1.0, -0.7071, -8.426e-08, 0.7071, -0.7071, -5.513e-07, 0.7071, -1.0, -7.701e-08, -1.002e-06, -0.7071, -5.513e-07, 0.7071, -0.7071, -8.426e-08, 0.7071, -1.0, -7.701e-08, -1.002e-06, -0.7071, -8.426e-08, 0.7071, -1.0, -7.527e-08, 5.339e-07, -1.0, -7.527e-08, 5.339e-07, -0.7071, -8.426e-08, 0.7071, -0.7071, -8.273e-08, 0.7071, -0.7071, -8.426e-08, 0.7071, -5.204e-07, -4.998e-08, 1.0, -0.7071, -8.273e-08, 0.7071, -0.7071, -8.273e-08, 0.7071, -5.204e-07, -4.998e-08, 1.0, 1.746e-06, -4.444e-08, 1.0, -5.204e-07, -4.998e-08, 1.0, 0.7071, 1.602e-08, 0.7071, 1.746e-06, -4.444e-08, 1.0, 1.746e-06, -4.444e-08, 1.0, 0.7071, 1.602e-08, 0.7071, 0.7071, 2.18e-08, 0.7071, 0.7071, 1.602e-08, 0.7071, 1.0, 6.391e-08, 9.941e-07, 0.7071, 2.18e-08, 0.7071, 0.7071, 2.18e-08, 0.7071, 1.0, 6.391e-08, 9.941e-07, 1.0, 7.527e-08, -3.224e-06, 1.0, 6.391e-08, 9.941e-07, 0.7071, 8.287e-08, -0.7071, 1.0, 7.527e-08, -3.224e-06, 1.0, 7.527e-08, -3.224e-06, 0.7071, 8.287e-08, -0.7071, 0.7071, 7.157e-08, -0.7071, 0.7071, 8.287e-08, -0.7071, 7.263e-07, 5.377e-08, -1.0, 0.7071, 7.157e-08, -0.7071, 0.7071, 7.157e-08, -0.7071, 7.263e-07, 5.377e-08, -1.0, -2.095e-06, 3.303e-08, -1.0, 7.263e-07, 5.377e-08, -1.0, -0.7071, -2.448e-08, -0.7071, -2.095e-06, 3.303e-08, -1.0, -2.095e-06, 3.303e-08, -1.0, -0.7071, -2.448e-08, -0.7071, -0.7071, -2.182e-08, -0.7071, -0.7071, -2.448e-08, -0.7071, -1.0, -7.701e-08, -1.002e-06, -0.7071, -2.182e-08, -0.7071, -0.7071, -2.182e-08, -0.7071, -1.0, -7.701e-08, -1.002e-06, -1.0, -7.527e-08, 5.339e-07, -1.0, -7.701e-08, -1.002e-06, -0.7071, 4.515e-06, -0.7071, -1.0, -7.216e-08, -1.955e-07, -0.7071, -2.448e-08, -0.7071, -0.7071, 4.515e-06, -0.7071, -1.0, -7.701e-08, -1.002e-06, -0.7071, -2.448e-08, -0.7071, -2.499e-07, 4.88e-10, -1.0, -0.7071, 4.515e-06, -0.7071, 7.263e-07, 5.377e-08, -1.0, -2.499e-07, 4.88e-10, -1.0, -0.7071, -2.448e-08, -0.7071, 0.7071, 8.287e-08, -0.7071, -2.499e-07, 4.88e-10, -1.0, 7.263e-07, 5.377e-08, -1.0, -2.499e-07, 4.88e-10, -1.0, 0.7071, 8.287e-08, -0.7071, 0.7071, -4.843e-07, -0.7071, 1.0, 6.391e-08, 9.941e-07, 0.7071, -4.843e-07, -0.7071, 0.7071, 8.287e-08, -0.7071, 0.7071, -4.843e-07, -0.7071, 1.0, 6.391e-08, 9.941e-07, 1.0, 7.216e-08, -5.865e-07, 1.0, 6.391e-08, 9.941e-07, 0.7071, 4.411e-06, 0.7071, 1.0, 7.216e-08, -5.865e-07, 0.7071, 1.602e-08, 0.7071, 0.7071, 4.411e-06, 0.7071, 1.0, 6.391e-08, 9.941e-07, 0.7071, 1.602e-08, 0.7071, 8.663e-07, -6.126e-08, 1.0, 0.7071, 4.411e-06, 0.7071, -5.204e-07, -4.998e-08, 1.0, 8.663e-07, -6.126e-08, 1.0, 0.7071, 1.602e-08, 0.7071, -0.7071, -8.426e-08, 0.7071, 8.663e-07, -6.126e-08, 1.0, -5.204e-07, -4.998e-08, 1.0, 0.7071, 5.272e-08, -0.7071, -2.567e-07, 4.56e-08, -1.0, -2.731e-06, 4.857e-09, -1.0, -2.731e-06, 4.857e-09, -1.0, -0.7071, -1.967e-08, -0.7071, -0.7071, -4.79e-08, -0.7071, -2.567e-07, 4.56e-08, -1.0, -0.7071, -1.967e-08, -0.7071, -2.731e-06, 4.857e-09, -1.0, -2.567e-07, 4.56e-08, -1.0, -0.7071, -2.803e-09, -0.7071, -0.7071, -1.967e-08, -0.7071, 4.107e-07, 7.138e-08, -1.0, -0.7071, -2.803e-09, -0.7071, -2.567e-07, 4.56e-08, -1.0, 0.7071, 8.514e-08, -0.7071, 4.107e-07, 7.138e-08, -1.0, -2.567e-07, 4.56e-08, -1.0, 0.7071, 8.514e-08, -0.7071, -2.567e-07, 4.56e-08, -1.0, 0.7071, 5.272e-08, -0.7071, 1.0, 6.68e-08, -1.93e-06, 0.7071, 8.514e-08, -0.7071, 0.7071, 5.272e-08, -0.7071, -0.7071, -4.79e-08, -0.7071, -1.0, -7.223e-08, 4.004e-07, -1.0, -6.68e-08, 1.93e-06, -0.7071, -1.967e-08, -0.7071, -1.0, -7.223e-08, 4.004e-07, -0.7071, -4.79e-08, -0.7071, -0.7071, -1.967e-08, -0.7071, -1.0, -7.578e-08, -1.643e-07, -1.0, -7.223e-08, 4.004e-07, -0.7071, -2.803e-09, -0.7071, -1.0, -7.578e-08, -1.643e-07, -0.7071, -1.967e-08, -0.7071, -0.7071, -2.803e-09, -0.7071, -1.0, -7.444e-08, -1.787e-06, -1.0, -7.578e-08, -1.643e-07, -0.7071, -1.943e-08, -0.7071, -1.0, -7.444e-08, -1.787e-06, -0.7071, -2.803e-09, -0.7071, 4.107e-07, 7.138e-08, -1.0, -0.7071, -1.943e-08, -0.7071, -0.7071, -2.803e-09, -0.7071, 1.027e-08, 4.749e-08, -1.0, -0.7071, -1.943e-08, -0.7071, 4.107e-07, 7.138e-08, -1.0, 0.7071, 1.04e-07, -0.7071, 1.027e-08, 4.749e-08, -1.0, 4.107e-07, 7.138e-08, -1.0, 0.7071, 1.04e-07, -0.7071, 4.107e-07, 7.138e-08, -1.0, 0.7071, 8.514e-08, -0.7071, 1.0, 7.223e-08, -3.765e-07, 0.7071, 1.04e-07, -0.7071, 0.7071, 8.514e-08, -0.7071, 1.0, 7.223e-08, -3.765e-07, 0.7071, 8.514e-08, -0.7071, 1.0, 6.68e-08, -1.93e-06, 0.7071, 4.79e-08, 0.7071, 1.0, 7.223e-08, -3.765e-07, 1.0, 6.68e-08, -1.93e-06, -2.054e-08, -2.648e-12, 1.0, 0.7071, 1.724e-08, 0.7071, 0.7071, 4.79e-08, 0.7071, 0.7071, 1.724e-08, 0.7071, 1.0, 7.223e-08, -3.765e-07, 0.7071, 4.79e-08, 0.7071, 0.7071, 1.724e-08, 0.7071, 1.0, 7.578e-08, 5.545e-07, 1.0, 7.223e-08, -3.765e-07, 1.0, 7.578e-08, 5.545e-07, 0.7071, 1.04e-07, -0.7071, 1.0, 7.223e-08, -3.765e-07, 1.0, 7.578e-08, 5.545e-07, 0.7071, 8.612e-08, -0.7071, 0.7071, 1.04e-07, -0.7071, 0.7071, 8.612e-08, -0.7071, 1.027e-08, 4.749e-08, -1.0, 0.7071, 1.04e-07, -0.7071, 1.027e-08, 4.749e-08, -1.0, 0.7071, 8.612e-08, -0.7071, 0.0, 4.791e-08, -1.0, -0.7071, -1.943e-08, -0.7071, 1.027e-08, 4.749e-08, -1.0, 0.0, 4.791e-08, -1.0, -0.7071, -1.943e-08, -0.7071, 0.0, 4.791e-08, -1.0, -0.7071, 4.388e-06, -0.7071, -1.0, -7.444e-08, -1.787e-06, -0.7071, -1.943e-08, -0.7071, -0.7071, 4.388e-06, -0.7071, -1.0, -7.444e-08, -1.787e-06, -0.7071, 4.388e-06, -0.7071, -1.0, -3.941e-06, -1.937e-07, 0.0, 4.791e-08, -1.0, 0.7071, 8.612e-08, -0.7071, 0.7071, -6.221e-07, -0.7071, 0.7071, 8.612e-08, -0.7071, 1.0, 7.5e-08, 2.055e-07, 0.7071, -6.221e-07, -0.7071, 1.0, 7.5e-08, 2.055e-07, 0.7071, 8.612e-08, -0.7071, 1.0, 7.578e-08, 5.545e-07, 0.7071, 2.802e-09, 0.7071, 1.0, 7.5e-08, 2.055e-07, 1.0, 7.578e-08, 5.545e-07, 0.7071, 2.802e-09, 0.7071, 1.0, 7.578e-08, 5.545e-07, 0.7071, 1.724e-08, 0.7071, 6.372e-07, -4.803e-08, 1.0, 0.7071, 2.802e-09, 0.7071, 0.7071, 1.724e-08, 0.7071, 6.372e-07, -4.803e-08, 1.0, 0.7071, 1.724e-08, 0.7071, -2.054e-08, -2.648e-12, 1.0, -0.7071, -4.787e-08, 0.7071, 6.372e-07, -4.803e-08, 1.0, -2.054e-08, -2.648e-12, 1.0, -0.7071, -8.514e-08, 0.7071, 6.372e-07, -4.803e-08, 1.0, -0.7071, -4.787e-08, 0.7071, -1.0, -6.68e-08, 1.93e-06, -0.7071, -8.514e-08, 0.7071, -0.7071, -4.787e-08, 0.7071, -1.0, -7.223e-08, 4.004e-07, -0.7071, -8.514e-08, 0.7071, -1.0, -6.68e-08, 1.93e-06, -1.0, -7.223e-08, 4.004e-07, -0.7071, -1.04e-07, 0.7071, -0.7071, -8.514e-08, 0.7071, -1.0, -7.578e-08, -1.643e-07, -0.7071, -1.04e-07, 0.7071, -1.0, -7.223e-08, 4.004e-07, -1.0, -7.578e-08, -1.643e-07, -0.7071, -8.489e-08, 0.7071, -0.7071, -1.04e-07, 0.7071, -1.0, -7.444e-08, -1.787e-06, -0.7071, -8.489e-08, 0.7071, -1.0, -7.578e-08, -1.643e-07, -0.7071, -8.489e-08, 0.7071, -1.0, -7.444e-08, -1.787e-06, -1.0, -3.941e-06, -1.937e-07, -0.7071, -8.489e-08, 0.7071, -1.0, -3.941e-06, -1.937e-07, -0.7071, -8.605e-07, 0.7071, -1.448e-06, -4.649e-08, 1.0, -0.7071, -8.489e-08, 0.7071, -0.7071, -8.605e-07, 0.7071, 0.7071, 1.975e-08, 0.7071, 1.0, 7.5e-08, 2.055e-07, 0.7071, 2.802e-09, 0.7071, -7.147e-08, -7.138e-08, 1.0, 0.7071, 1.975e-08, 0.7071, 0.7071, 2.802e-09, 0.7071, -7.147e-08, -7.138e-08, 1.0, 0.7071, 2.802e-09, 0.7071, 6.372e-07, -4.803e-08, 1.0, -0.7071, -8.514e-08, 0.7071, -7.147e-08, -7.138e-08, 1.0, 6.372e-07, -4.803e-08, 1.0, -0.7071, -1.04e-07, 0.7071, -7.147e-08, -7.138e-08, 1.0, -0.7071, -8.514e-08, 0.7071, -0.7071, -1.04e-07, 0.7071, -1.448e-06, -4.649e-08, 1.0, -7.147e-08, -7.138e-08, 1.0, -0.7071, -8.489e-08, 0.7071, -1.448e-06, -4.649e-08, 1.0, -0.7071, -1.04e-07, 0.7071, -1.448e-06, -4.649e-08, 1.0, 0.7071, 1.975e-08, 0.7071, -7.147e-08, -7.138e-08, 1.0, -1.448e-06, -4.649e-08, 1.0, -0.7071, -8.605e-07, 0.7071, 0.0, -4.593e-08, 1.0, 0.7071, 2.205e-06, 0.7071, -1.448e-06, -4.649e-08, 1.0, 0.0, -4.593e-08, 1.0, 0.7071, 1.975e-08, 0.7071, -1.448e-06, -4.649e-08, 1.0, 0.7071, 2.205e-06, 0.7071, 1.0, 2.384e-07, -1.639e-07, 0.7071, 1.975e-08, 0.7071, 0.7071, 2.205e-06, 0.7071, 1.0, 7.5e-08, 2.055e-07, 0.7071, 1.975e-08, 0.7071, 1.0, 2.384e-07, -1.639e-07, 0.7071, -6.221e-07, -0.7071, 1.0, 7.5e-08, 2.055e-07, 1.0, 2.384e-07, -1.639e-07, -1.0, 0.0, 0.0, -1.0, 0.0, 0.0, -1.0, 0.0, 0.0, -1.0, 0.0, 0.0, -1.0, 0.0, 0.0, -1.0, 0.0, 0.0, 1.0, 2.384e-07, 0.0, 1.0, 2.384e-07, 0.0, 1.0, 2.384e-07, 0.0, 1.0, 2.98e-07, 0.0, 1.0, 2.98e-07, 0.0, 1.0, 2.98e-07, 0.0, 2.384e-07, -1.0, 0.0, 2.384e-07, -1.0, 0.0, 2.384e-07, -1.0, 0.0, 2.384e-07, -1.0, 0.0, 2.384e-07, -1.0, 0.0, 2.384e-07, -1.0, 0.0, 0.0, 1.0, 0.0, 0.0, 1.0, 0.0, 0.0, 1.0, 0.0, 0.0, 1.0, 0.0, 0.0, 1.0, 0.0, 0.0, 1.0, 0.0, 0.0, 0.0, 1.0, 0.0, 0.0, 1.0, 0.0, 0.0, 1.0, 0.0, 0.0, 1.0, 0.0, 0.0, 1.0, 0.0, 0.0, 1.0, 0.0, 5.997e-08, -1.0, 0.0, 4.822e-08, -1.0, 0.0, 4.822e-08, -1.0, 0.0, 5.999e-08, -1.0, 0.0, 4.822e-08, -1.0, 0.0, 5.997e-08, -1.0, 0.0, 5.997e-08, -1.0, 0.0, 7.176e-08, -1.0, 0.0, 5.999e-08, -1.0, 0.0, 7.176e-08, -1.0, 0.0, 7.176e-08, -1.0, 0.0, 7.176e-08, -1.0, -1.0, 0.0, 0.0, -1.0, 0.0, 0.0, -1.0, 0.0, 0.0, -1.0, 0.0, 0.0, -1.0, 0.0, 0.0, -1.0, 0.0, 0.0, 1.0, 0.0, 0.0, 1.0, 0.0, 0.0, 1.0, 0.0, 0.0, 1.0, 0.0, 0.0, 1.0, 0.0, 0.0, 1.0, 0.0, 0.0, -1.907e-06, -1.0, 0.0, -1.907e-06, -1.0, 0.0, -1.907e-06, -1.0, 0.0, -1.907e-06, -1.0, 0.0, -1.907e-06, -1.0, 0.0, -1.907e-06, -1.0, 0.0, 1.907e-06, 1.0, 0.0, 1.907e-06, 1.0, 0.0, 1.907e-06, 1.0, 0.0, 1.907e-06, 1.0, 0.0, 1.907e-06, 1.0, 0.0, 1.907e-06, 1.0, 0.0, -1.0, -7.798e-08, 2.978e-07, -0.7071, 4.292e-06, -0.7071, -1.0, -7.281e-08, -4.692e-07, -1.0, -7.798e-08, 2.978e-07, -0.7071, -2.548e-08, -0.7071, -0.7071, 4.292e-06, -0.7071, -0.7071, -2.548e-08, -0.7071, -1.666e-07, 2.406e-08, -1.0, -0.7071, 4.292e-06, -0.7071, -0.7071, 7.19e-07, -0.7071, -1.0, -7.798e-08, 2.978e-07, -1.0, -7.021e-08, 1.955e-07, -0.7071, -2.548e-08, -0.7071, -1.0, -7.798e-08, 2.978e-07, -0.7071, 7.19e-07, -0.7071, -2.499e-07, 4.731e-08, -1.0, -0.7071, -2.548e-08, -0.7071, -0.7071, 7.19e-07, -0.7071, -2.054e-08, 4.204e-08, -1.0, -0.7071, -2.548e-08, -0.7071, -2.499e-07, 4.731e-08, -1.0, -0.7071, -2.548e-08, -0.7071, -2.054e-08, 4.204e-08, -1.0, -1.666e-07, 2.406e-08, -1.0, -2.054e-08, 4.204e-08, -1.0, 0.7071, 8.225e-08, -0.7071, -1.666e-07, 2.406e-08, -1.0, -1.666e-07, 2.406e-08, -1.0, 0.7071, 8.225e-08, -0.7071, 0.7071, -6.445e-07, -0.7071, 0.7071, 8.225e-08, -0.7071, 1.0, 7.468e-08, 2.942e-07, 0.7071, -6.445e-07, -0.7071, 0.7071, -6.445e-07, -0.7071, 1.0, 7.468e-08, 2.942e-07, 1.0, 7.281e-08, -4.301e-07, 1.0, 7.468e-08, 2.942e-07, 0.7071, 4.478e-06, 0.7071, 1.0, 7.281e-08, -4.301e-07, 1.0, 7.468e-08, 2.942e-07, 0.7071, 2.334e-08, 0.7071, 0.7071, 4.478e-06, 0.7071, 0.7071, 2.334e-08, 0.7071, 2.499e-07, -2.484e-08, 1.0, 0.7071, 4.478e-06, 0.7071, 0.7071, 2.334e-08, 0.7071, -3.08e-08, -4.203e-08, 1.0, 2.499e-07, -2.484e-08, 1.0, -3.08e-08, -4.203e-08, 1.0, -0.7071, -8.37e-08, 0.7071, 2.499e-07, -2.484e-08, 1.0, -0.7071, -8.37e-08, 0.7071, -3.08e-08, -4.203e-08, 1.0, -1.666e-07, -5.909e-08, 1.0, -0.7071, -8.37e-08, 0.7071, -1.666e-07, -5.909e-08, 1.0, -0.7071, -4.455e-06, 0.7071, -1.0, -7.798e-08, 2.978e-07, -0.7071, -8.37e-08, 0.7071, -0.7071, -4.455e-06, 0.7071, -1.0, -7.798e-08, 2.978e-07, -0.7071, -4.455e-06, 0.7071, -1.0, -7.021e-08, 1.955e-07, 0.7071, 8.225e-08, -0.7071, -2.054e-08, 4.204e-08, -1.0, -2.499e-07, 4.731e-08, -1.0, 0.7071, 8.225e-08, -0.7071, -2.499e-07, 4.731e-08, -1.0, 0.7071, -4.277e-06, -0.7071, 1.0, 7.468e-08, 2.942e-07, 0.7071, 8.225e-08, -0.7071, 0.7071, -4.277e-06, -0.7071, 1.0, 7.468e-08, 2.942e-07, 0.7071, -4.277e-06, -0.7071, 1.0, 9.706e-08, 2.542e-07, 0.7071, 7.637e-07, 0.7071, 1.0, 7.468e-08, 2.942e-07, 1.0, 9.706e-08, 2.542e-07, 0.7071, 2.334e-08, 0.7071, 1.0, 7.468e-08, 2.942e-07, 0.7071, 7.637e-07, 0.7071, -1.666e-07, -5.909e-08, 1.0, 0.7071, 2.334e-08, 0.7071, 0.7071, 7.637e-07, 0.7071, -3.08e-08, -4.203e-08, 1.0, 0.7071, 2.334e-08, 0.7071, -1.666e-07, -5.909e-08, 1.0, 2.499e-07, -2.484e-08, 1.0, -0.7071, -8.37e-08, 0.7071, -0.7071, -7.451e-07, 0.7071, -0.7071, -8.37e-08, 0.7071, -1.0, -7.798e-08, 2.978e-07, -0.7071, -7.451e-07, 0.7071, -0.7071, -7.451e-07, 0.7071, -1.0, -7.798e-08, 2.978e-07, -1.0, -7.281e-08, -4.692e-07, 9.996e-08, -2.446e-08, 1.0, -0.7071, -7.989e-08, 0.7071, -0.7071, 2.161e-07, 0.7071, -0.7071, -7.989e-08, 0.7071, -1.0, -7.08e-08, 3.135e-07, -0.7071, 2.161e-07, 0.7071, -0.7071, 2.161e-07, 0.7071, -1.0, -7.08e-08, 3.135e-07, -1.0, -7.697e-08, 7.625e-07, -0.7071, 5.923e-07, -0.7071, -1.0, -7.08e-08, 3.135e-07, -1.0, -7.641e-08, -5.279e-07, -0.7071, -1.917e-08, -0.7071, -1.0, -7.08e-08, 3.135e-07, -0.7071, 5.923e-07, -0.7071, -5.331e-07, 9.465e-08, -1.0, -0.7071, -1.917e-08, -0.7071, -0.7071, 5.923e-07, -0.7071, -2.259e-07, 4.217e-08, -1.0, -0.7071, -1.917e-08, -0.7071, -5.331e-07, 9.465e-08, -1.0, -0.7071, -1.917e-08, -0.7071, -2.259e-07, 4.217e-08, -1.0, -4.665e-07, 2.432e-08, -1.0, -2.259e-07, 4.217e-08, -1.0, 0.7071, 8.726e-08, -0.7071, -4.665e-07, 2.432e-08, -1.0, -4.665e-07, 2.432e-08, -1.0, 0.7071, 8.726e-08, -0.7071, 0.7071, -6.445e-07, -0.7071, 0.7071, 8.726e-08, -0.7071, 1.0, 8.119e-08, 5.185e-07, 0.7071, -6.445e-07, -0.7071, 0.7071, -6.445e-07, -0.7071, 1.0, 8.119e-08, 5.185e-07, 1.0, 7.489e-08, 7.038e-07, 1.0, 8.119e-08, 5.185e-07, 0.7071, 5.484e-06, 0.7071, 1.0, 7.489e-08, 7.038e-07, 1.0, 8.119e-08, 5.185e-07, 0.7071, 2.855e-08, 0.7071, 0.7071, 5.484e-06, 0.7071, 0.7071, 2.855e-08, 0.7071, 9.996e-08, -2.446e-08, 1.0, 0.7071, 5.484e-06, 0.7071, 0.7071, 2.855e-08, 0.7071, 2.567e-07, -3.617e-08, 1.0, 9.996e-08, -2.446e-08, 1.0, 2.567e-07, -3.617e-08, 1.0, -0.7071, -7.989e-08, 0.7071, 9.996e-08, -2.446e-08, 1.0, -0.7071, -7.989e-08, 0.7071, 2.567e-07, -3.617e-08, 1.0, 1.1e-06, -4.699e-08, 1.0, -0.7071, -7.989e-08, 0.7071, 1.1e-06, -4.699e-08, 1.0, -0.7071, -4.463e-06, 0.7071, -1.0, -7.08e-08, 3.135e-07, -0.7071, -7.989e-08, 0.7071, -0.7071, -4.463e-06, 0.7071, -1.0, -7.08e-08, 3.135e-07, -0.7071, -4.463e-06, 0.7071, -1.0, -7.641e-08, -5.279e-07, 0.7071, 8.726e-08, -0.7071, -2.259e-07, 4.217e-08, -1.0, -5.331e-07, 9.465e-08, -1.0, 0.7071, 8.726e-08, -0.7071, -5.331e-07, 9.465e-08, -1.0, 0.7071, -4.344e-06, -0.7071, 1.0, 8.119e-08, 5.185e-07, 0.7071, 8.726e-08, -0.7071, 0.7071, -4.344e-06, -0.7071, 1.0, 8.119e-08, 5.185e-07, 0.7071, -4.344e-06, -0.7071, 1.0, 7.641e-08, -3.91e-07, 0.7071, 4.694e-07, 0.7071, 1.0, 8.119e-08, 5.185e-07, 1.0, 7.641e-08, -3.91e-07, 0.7071, 2.855e-08, 0.7071, 1.0, 8.119e-08, 5.185e-07, 0.7071, 4.694e-07, 0.7071, 1.1e-06, -4.699e-08, 1.0, 0.7071, 2.855e-08, 0.7071, 0.7071, 4.694e-07, 0.7071, 2.567e-07, -3.617e-08, 1.0, 0.7071, 2.855e-08, 0.7071, 1.1e-06, -4.699e-08, 1.0, -1.0, -7.08e-08, 3.135e-07, -0.7071, 4.359e-06, -0.7071, -1.0, -7.697e-08, 7.625e-07, -1.0, -7.08e-08, 3.135e-07, -0.7071, -1.917e-08, -0.7071, -0.7071, 4.359e-06, -0.7071, -0.7071, -1.917e-08, -0.7071, -4.665e-07, 2.432e-08, -1.0, -0.7071, 4.359e-06, -0.7071, -1.0, 2.444e-06, 8.622e-08, -0.7071, -0.7071, 8.263e-10, -1.0, 2.984e-05, -1.416e-07, -1.0, 2.984e-05, -1.416e-07, -0.7071, -0.7071, 8.263e-10, -0.7071, -0.7071, -1.922e-06, -0.7071, -0.7071, 8.263e-10, -4.538e-06, -1.0, 1.84e-07, -0.7071, -0.7071, -1.922e-06, -0.7071, -0.7071, -1.922e-06, -4.538e-06, -1.0, 1.84e-07, -1.873e-07, -1.0, -2.442e-09, -4.538e-06, -1.0, 1.84e-07, 0.7071, -0.7071, 4.694e-07, -1.873e-07, -1.0, -2.442e-09, -4.538e-06, -1.0, 1.84e-07, 0.7071, -0.7071, 1.086e-07, 0.7071, -0.7071, 4.694e-07, 0.7071, -0.7071, 1.086e-07, 1.0, 3.026e-05, 3.986e-06, 0.7071, -0.7071, 4.694e-07, 0.7071, -0.7071, 1.086e-07, 1.0, 2.423e-06, -1.856e-07, 1.0, 3.026e-05, 3.986e-06, 1.0, 2.423e-06, -1.856e-07, 0.7071, 0.7071, -4.657e-06, 1.0, 3.026e-05, 3.986e-06, 1.0, 2.423e-06, -1.856e-07, 0.7071, 0.7071, 5.377e-08, 0.7071, 0.7071, -4.657e-06, 0.7071, 0.7071, 5.377e-08, -1.833e-07, 1.0, -4.831e-08, 0.7071, 0.7071, -4.657e-06, 0.7071, 0.7071, 5.377e-08, 4.6e-06, 1.0, -1.112e-08, -1.833e-07, 1.0, -4.831e-08, 4.6e-06, 1.0, -1.112e-08, -0.7071, 0.7071, -8.379e-08, -1.833e-07, 1.0, -4.831e-08, -1.833e-07, 1.0, -4.831e-08, -0.7071, 0.7071, -8.379e-08, -0.7071, 0.7071, 8.158e-07, -0.7071, 0.7071, -8.379e-08, -1.0, 2.444e-06, 8.622e-08, -0.7071, 0.7071, 8.158e-07, -0.7071, 0.7071, 8.158e-07, -1.0, 2.444e-06, 8.622e-08, -1.0, 2.984e-05, -1.416e-07, -1.0, 3.286e-07, 9.684e-08, -0.7071, -0.7071, -4.366e-06, -1.0, -2.933e-07, 6.254e-08, -1.0, 3.286e-07, 9.684e-08, -0.7071, -0.7071, 2.287e-08, -0.7071, -0.7071, -4.366e-06, -0.7071, -0.7071, 2.287e-08, -1.499e-07, -1.0, -2.346e-08, -0.7071, -0.7071, -4.366e-06, -0.7071, -0.7071, 2.287e-08, -2.054e-08, -1.0, -6.516e-08, -1.499e-07, -1.0, -2.346e-08, -2.054e-08, -1.0, -6.516e-08, 0.7071, -0.7071, -8.417e-08, -1.499e-07, -1.0, -2.346e-08, -1.499e-07, -1.0, -2.346e-08, 0.7071, -0.7071, -8.417e-08, 0.7071, -0.7071, 5.029e-07, 0.7071, -0.7071, -8.417e-08, 1.0, 2.875e-07, -6.567e-08, 0.7071, -0.7071, 5.029e-07, 0.7071, -0.7071, 5.029e-07, 1.0, 2.875e-07, -6.567e-08, 1.0, -3.324e-07, -6.079e-08, 1.0, 2.875e-07, -6.567e-08, 0.7071, 0.7071, -4.433e-06, 1.0, -3.324e-07, -6.079e-08, 1.0, 2.875e-07, -6.567e-08, 0.7071, 0.7071, -1.316e-08, 0.7071, 0.7071, -4.433e-06, 0.7071, 0.7071, -1.316e-08, -2.166e-07, 1.0, 4.36e-08, 0.7071, 0.7071, -4.433e-06, 0.7071, 0.7071, -1.316e-08, -5.134e-07, 1.0, 6.286e-08, -2.166e-07, 1.0, 4.36e-08, -5.134e-07, 1.0, 6.286e-08, -0.7071, 0.7071, 1.041e-07, -2.166e-07, 1.0, 4.36e-08, -2.166e-07, 1.0, 4.36e-08, -0.7071, 0.7071, 1.041e-07, -0.7071, 0.7071, 8.643e-07, -0.7071, 0.7071, 1.041e-07, -1.0, 3.286e-07, 9.684e-08, -0.7071, 0.7071, 8.643e-07, -0.7071, 0.7071, 8.643e-07, -1.0, 3.286e-07, 9.684e-08, -1.0, -2.933e-07, 6.254e-08, 0.0, -4.444e-08, 1.0, 0.0, -4.444e-08, 1.0, 0.0, -4.444e-08, 1.0, 0.0, -4.682e-08, 1.0, 0.0, -4.683e-08, 1.0, 0.0, -4.444e-08, 1.0, 0.0, -4.682e-08, 1.0, 0.0, -4.92e-08, 1.0, 0.0, -4.683e-08, 1.0, 0.0, -4.92e-08, 1.0, 0.0, -4.92e-08, 1.0, 0.0, -4.92e-08, 1.0, 0.0, -4.822e-08, 1.0, 0.0, -4.822e-08, 1.0, 0.0, -4.822e-08, 1.0, 0.0, -5.997e-08, 1.0, 0.0, -6.001e-08, 1.0, 0.0, -4.822e-08, 1.0, 0.0, -5.997e-08, 1.0, 0.0, -7.176e-08, 1.0, 0.0, -6.001e-08, 1.0, 0.0, -7.176e-08, 1.0, 0.0, -7.176e-08, 1.0, 0.0, -7.176e-08, 1.0, -1.0, -9.374e-08, 0.0, -1.0, -9.374e-08, 0.0, -1.0, -9.374e-08, 0.0, -1.0, -7.303e-08, 2.533e-07, -1.0, -7.327e-08, 2.533e-07, -1.0, -6.944e-08, 2.533e-07, -1.0, -7.303e-08, 2.533e-07, -1.0, -7.688e-08, 2.533e-07, -1.0, -7.327e-08, 2.533e-07, -1.0, -1.038e-07, 0.0, -1.0, -1.038e-07, 0.0, -1.0, -1.038e-07, 0.0, -1.0, -7.561e-08, 0.0, -1.0, -7.574e-08, 0.0, -1.0, -7.572e-08, 0.0, -1.0, -7.561e-08, 0.0, -1.0, -7.574e-08, 0.0, -1.0, -7.561e-08, 0.0, -1.0, -7.561e-08, 0.0, -1.0, -7.512e-08, 0.0, -1.0, -7.561e-08, 0.0, -1.0, -7.512e-08, 0.0, -1.0, -7.512e-08, 0.0, -1.0, -7.512e-08, 0.0, 0.0, 4.444e-08, -1.0, 0.0, 4.444e-08, -1.0, 0.0, 4.444e-08, -1.0, 0.0, 2.227e-08, -1.0, 0.0, 2.218e-08, -1.0, 0.0, 4.444e-08, -1.0, 0.0, 2.227e-08, -1.0, 0.0, 0.0, -1.0, 0.0, 2.218e-08, -1.0, 0.0, 0.0, -1.0, 0.0, 0.0, -1.0, 0.0, 0.0, -1.0, 1.0, 7.61e-08, 0.0, 1.0, 7.61e-08, 0.0, 1.0, 7.61e-08, 0.0, 1.0, 7.544e-08, 0.0, 1.0, 7.54e-08, 0.0, 1.0, 7.61e-08, 0.0, 1.0, 7.544e-08, 0.0, 1.0, 7.475e-08, 0.0, 1.0, 7.54e-08, 0.0, 1.0, 7.55e-08, 0.0, 1.0, 7.55e-08, 0.0, 1.0, 7.55e-08, 0.0, 1.0, 7.013e-08, 0.0, 1.0, 7.013e-08, 0.0, 1.0, 7.013e-08, 0.0, 1.0, 9.786e-08, -2.496e-07, 1.0, 9.818e-08, -2.496e-07, 1.0, 9.305e-08, -2.496e-07, 1.0, 9.786e-08, -2.496e-07, 1.0, 1.03e-07, -2.496e-07, 1.0, 9.818e-08, -2.496e-07, 1.0, 7.764e-08, 0.0, 1.0, 7.764e-08, 0.0, 1.0, 7.764e-08, 0.0])] * 3)])
me_powerhouse_railing_fix02_physics = bpy.data.meshes.new('powerhouse_railing_fix02_physics')
me_powerhouse_railing_fix02_physics.from_pydata([(-0.7223, -81.61, 15.95), (-0.7223, -80.21, 14.68), (0.7223, -80.21, 14.68), (0.7223, -81.61, 15.95), (-0.7223, 82.93, 14.68), (-0.7223, 82.93, 15.95), (0.7223, 82.93, 14.68), (0.7223, 82.93, 15.95), (0.7048, 82.68, 4.589), (0.7048, -80.21, 4.589), (-0.7048, -80.21, 4.589), (-0.7048, 82.68, 4.589), (0.7048, -80.21, 5.998), (-0.7048, -80.21, 5.998), (0.7048, 82.68, 5.998), (-0.7048, 82.68, 5.998), (0.7001, 82.93, -5.406), (0.7001, -80.21, -5.406), (-0.7001, -80.21, -5.406), (-0.7001, 82.93, -5.406), (0.7001, -80.21, -4.006), (0.7001, 82.93, -4.006), (-0.7001, -80.21, -4.006), (-0.7001, 82.93, -4.006), (-0.4765, -79.94, -15.74), (-0.4765, 82.93, -15.74), (0.4765, -79.94, -15.74), (0.4765, 82.93, -15.74), (-0.4765, 82.93, -11.71), (-0.4765, -79.94, -11.71), (0.4765, -79.94, -11.71), (0.4765, 82.93, -11.71), (-0.7024, -81.61, 15.95), (0.7024, -81.61, -16.71), (0.7024, -81.61, 15.95), (-0.7024, -81.61, -16.71), (-0.7024, -80.21, -16.71), (-0.7024, -80.21, 14.68), (0.7024, -80.21, -16.71), (0.7024, -80.21, 14.68), (-0.7981, 1.095, 14.68), (0.6418, 1.095, 14.68), (0.6418, 1.095, -16.71), (-0.7982, 1.095, -16.71), (0.6418, -0.3449, -16.71), (0.6418, -0.3449, 14.68), (-0.7981, -0.3449, 14.68), (-0.7981, -0.3449, -16.71)], [], [(0, 1, 2), (0, 2, 3), (1, 0, 4), (4, 0, 5), (1, 4, 2), (4, 5, 6), (6, 5, 7), (7, 2, 6), (7, 3, 2), (4, 6, 2), (0, 7, 5), (3, 7, 0), (8, 9, 10), (8, 10, 11), (12, 13, 9), (13, 10, 9), (9, 8, 12), (8, 14, 12), (10, 13, 11), (11, 13, 15), (14, 8, 15), (15, 8, 11), (13, 12, 15), (12, 14, 15), (16, 17, 18), (16, 18, 19), (17, 16, 20), (16, 21, 20), (20, 18, 17), (20, 22, 18), (21, 16, 19), (21, 19, 23), (21, 23, 20), (23, 19, 22), (22, 19, 18), (20, 23, 22), (24, 25, 26), (26, 25, 27), (28, 25, 29), (29, 25, 24), (25, 28, 27), (30, 27, 31), (30, 26, 27), (30, 29, 26), (31, 29, 30), (26, 29, 24), (28, 29, 31), (28, 31, 27), (32, 33, 34), (32, 35, 33), (36, 35, 37), (37, 35, 32), (35, 36, 38), (35, 38, 33), (38, 36, 39), (39, 36, 37), (32, 39, 37), (32, 34, 39), (39, 33, 38), (39, 34, 33), (40, 41, 42), (40, 42, 43), (41, 44, 42), (41, 45, 44), (41, 46, 45), (41, 40, 46), (46, 44, 45), (46, 47, 44), (42, 44, 47), (42, 47, 43), (40, 43, 47), (40, 47, 46)])
me_powerhouse_railing_fix02_physics.polygons.foreach_set('use_smooth', [True] * 72)
_uv = me_powerhouse_railing_fix02_physics.uv_layers.new(name='UVMap')
_uv.uv.foreach_set('vector', [0.0, 0.0, 0.0, 0.0, 0.0, 0.0, 0.0, 0.0, 0.0, 0.0, 0.0, 0.0, 0.0, 0.0, 0.0, 0.0, 0.0, 0.0, 0.0, 0.0, 0.0, 0.0, 0.0, 0.0, 0.0, 0.0, 0.0, 0.0, 0.0, 0.0, 0.0, 0.0, 0.0, 0.0, 0.0, 0.0, 0.0, 0.0, 0.0, 0.0, 0.0, 0.0, 0.0, 0.0, 0.0, 0.0, 0.0, 0.0, 0.0, 0.0, 0.0, 0.0, 0.0, 0.0, 0.0, 0.0, 0.0, 0.0, 0.0, 0.0, 0.0, 0.0, 0.0, 0.0, 0.0, 0.0, 0.0, 0.0, 0.0, 0.0, 0.0, 0.0, 0.0, 0.0, 0.0, 0.0, 0.0, 0.0, 0.0, 0.0, 0.0, 0.0, 0.0, 0.0, 0.0, 0.0, 0.0, 0.0, 0.0, 0.0, 0.0, 0.0, 0.0, 0.0, 0.0, 0.0, 0.0, 0.0, 0.0, 0.0, 0.0, 0.0, 0.0, 0.0, 0.0, 0.0, 0.0, 0.0, 0.0, 0.0, 0.0, 0.0, 0.0, 0.0, 0.0, 0.0, 0.0, 0.0, 0.0, 0.0, 0.0, 0.0, 0.0, 0.0, 0.0, 0.0, 0.0, 0.0, 0.0, 0.0, 0.0, 0.0, 0.0, 0.0, 0.0, 0.0, 0.0, 0.0, 0.0, 0.0, 0.0, 0.0, 0.0, 0.0, 0.0, 0.0, 0.0, 0.0, 0.0, 0.0, 0.0, 0.0, 0.0, 0.0, 0.0, 0.0, 0.0, 0.0, 0.0, 0.0, 0.0, 0.0, 0.0, 0.0, 0.0, 0.0, 0.0, 0.0, 0.0, 0.0, 0.0, 0.0, 0.0, 0.0, 0.0, 0.0, 0.0, 0.0, 0.0, 0.0, 0.0, 0.0, 0.0, 0.0, 0.0, 0.0, 0.0, 0.0, 0.0, 0.0, 0.0, 0.0, 0.0, 0.0, 0.0, 0.0, 0.0, 0.0, 0.0, 0.0, 0.0, 0.0, 0.0, 0.0, 0.0, 0.0, 0.0, 0.0, 0.0, 0.0, 0.0, 0.0, 0.0, 0.0, 0.0, 0.0, 0.0, 0.0, 0.0, 0.0, 0.0, 0.0, 0.0, 0.0, 0.0, 0.0, 0.0, 0.0, 0.0, 0.0, 0.0, 0.0, 0.0, 0.0, 0.0, 0.0, 0.0, 0.0, 0.0, 0.0, 0.0, 0.0, 0.0, 0.0, 0.0, 0.0, 0.0, 0.0, 0.0, 0.0, 0.0, 0.0, 0.0, 0.0, 0.0, 0.0, 0.0, 0.0, 0.0, 0.0, 0.0, 0.0, 0.0, 0.0, 0.0, 0.0, 0.0, 0.0, 0.0, 0.0, 0.0, 0.0, 0.0, 0.0, 0.0, 0.0, 0.0, 0.0, 0.0, 0.0, 0.0, 0.0, 0.0, 0.0, 0.0, 0.0, 0.0, 0.0, 0.0, 0.0, 0.0, 0.0, 0.0, 0.0, 0.0, 0.0, 0.0, 0.0, 0.0, 0.0, 0.0, 0.0, 0.0, 0.0, 0.0, 0.0, 0.0, 0.0, 0.0, 0.0, 0.0, 0.0, 0.0, 0.0, 0.0, 0.0, 0.0, 0.0, 0.0, 0.0, 0.0, 0.0, 0.0, 0.0, 0.0, 0.0, 0.0, 0.0, 0.0, 0.0, 0.0, 0.0, 0.0, 0.0, 0.0, 0.0, 0.0, 0.0, 0.0, 0.0, 0.0, 0.0, 0.0, 0.0, 0.0, 0.0, 0.0, 0.0, 0.0, 0.0, 0.0, 0.0, 0.0, 0.0, 0.0, 0.0, 0.0, 0.0, 0.0, 0.0, 0.0, 0.0, 0.0, 0.0, 0.0, 0.0, 0.0, 0.0, 0.0, 0.0, 0.0, 0.0, 0.0, 0.0, 0.0, 0.0, 0.0, 0.0, 0.0, 0.0, 0.0, 0.0, 0.0, 0.0, 0.0, 0.0, 0.0, 0.0, 0.0, 0.0, 0.0, 0.0, 0.0, 0.0, 0.0, 0.0, 0.0, 0.0, 0.0, 0.0, 0.0, 0.0, 0.0, 0.0, 0.0, 0.0, 0.0, 0.0, 0.0, 0.0, 0.0, 0.0, 0.0, 0.0, 0.0, 0.0, 0.0, 0.0, 0.0, 0.0, 0.0, 0.0, 0.0, 0.0, 0.0, 0.0, 0.0, 0.0, 0.0, 0.0, 0.0, 0.0])
me_powerhouse_railing_fix02_physics.materials.append(mat_phy)
me_powerhouse_railing_fix02_physics.use_remesh_fix_poles = True
me_powerhouse_railing_fix02_physics.use_remesh_preserve_attributes = False
me_powerhouse_railing_fix02_physics.update()
me_powerhouse_railing_fix02_physics.normals_split_custom_set([tuple(v) for v in zip(*[iter([0.005827, -0.7516, -0.6596, 0.005842, 0.7558, -0.6548, 0.005779, 0.7544, 0.6564, 0.005827, -0.7516, -0.6596, 0.005779, 0.7544, 0.6564, 0.005826, -0.7502, 0.6612, 0.005842, 0.7558, -0.6548, 0.005827, -0.7516, -0.6596, -0.002924, 0.7516, -0.6596, -0.002924, 0.7516, -0.6596, 0.005827, -0.7516, -0.6596, -0.01156, -0.753, -0.658, 0.005842, 0.7558, -0.6548, -0.002924, 0.7516, -0.6596, 0.005779, 0.7544, 0.6564, -0.002924, 0.7516, -0.6596, -0.01156, -0.753, -0.658, -0.01172, 0.753, 0.6579, -0.01172, 0.753, 0.6579, -0.01156, -0.753, -0.658, -0.002855, -0.7544, 0.6564, -0.002855, -0.7544, 0.6564, 0.005779, 0.7544, 0.6564, -0.01172, 0.753, 0.6579, -0.002855, -0.7544, 0.6564, 0.005826, -0.7502, 0.6612, 0.005779, 0.7544, 0.6564, -0.002924, 0.7516, -0.6596, -0.01172, 0.753, 0.6579, 0.005779, 0.7544, 0.6564, 0.005827, -0.7516, -0.6596, -0.002855, -0.7544, 0.6564, -0.01156, -0.753, -0.658, 0.005826, -0.7502, 0.6612, -0.002855, -0.7544, 0.6564, 0.005827, -0.7516, -0.6596, -0.006142, 0.7071, 0.7071, 0.01224, 0.707, 0.7071, 0.003928, 0.8944, -0.4473, -0.006142, 0.7071, 0.7071, 0.003928, 0.8944, -0.4473, -0.003908, 0.4472, -0.8944, 0.003096, -0.7071, 0.7071, 0.007656, -0.4472, -0.8944, 0.01224, 0.707, 0.7071, 0.007656, -0.4472, -0.8944, 0.003928, 0.8944, -0.4473, 0.01224, 0.707, 0.7071, 0.01224, 0.707, 0.7071, -0.006142, 0.7071, 0.7071, 0.003096, -0.7071, 0.7071, -0.006142, 0.7071, 0.7071, -0.006155, -0.707, 0.7071, 0.003096, -0.7071, 0.7071, 0.003928, 0.8944, -0.4473, 0.007656, -0.4472, -0.8944, -0.003908, 0.4472, -0.8944, -0.003908, 0.4472, -0.8944, 0.007656, -0.4472, -0.8944, -0.007772, -0.8944, -0.4472, -0.006155, -0.707, 0.7071, -0.006142, 0.7071, 0.7071, -0.007772, -0.8944, -0.4472, -0.007772, -0.8944, -0.4472, -0.006142, 0.7071, 0.7071, -0.003908, 0.4472, -0.8944, 0.007656, -0.4472, -0.8944, 0.003096, -0.7071, 0.7071, -0.007772, -0.8944, -0.4472, 0.003096, -0.7071, 0.7071, -0.006155, -0.707, 0.7071, -0.007772, -0.8944, -0.4472, -0.003068, 0.7071, 0.7071, 0.006138, 0.7071, 0.7071, 0.007594, 0.8944, -0.4472, -0.003068, 0.7071, 0.7071, 0.007594, 0.8944, -0.4472, -0.007676, 0.4472, -0.8944, 0.006138, 0.7071, 0.7071, -0.003068, 0.7071, 0.7071, 0.006056, -0.7071, 0.7071, -0.003068, 0.7071, 0.7071, -0.01208, -0.7071, 0.7071, 0.006056, -0.7071, 0.7071, 0.006056, -0.7071, 0.7071, 0.007594, 0.8944, -0.4472, 0.006138, 0.7071, 0.7071, 0.006056, -0.7071, 0.7071, 0.003881, -0.4472, -0.8944, 0.007594, 0.8944, -0.4472, -0.01208, -0.7071, 0.7071, -0.003068, 0.7071, 0.7071, -0.007676, 0.4472, -0.8944, -0.01208, -0.7071, 0.7071, -0.007676, 0.4472, -0.8944, -0.003847, -0.8944, -0.4472, -0.01208, -0.7071, 0.7071, -0.003847, -0.8944, -0.4472, 0.006056, -0.7071, 0.7071, -0.003847, -0.8944, -0.4472, -0.007676, 0.4472, -0.8944, 0.003881, -0.4472, -0.8944, 0.003881, -0.4472, -0.8944, -0.007676, 0.4472, -0.8944, 0.007594, 0.8944, -0.4472, 0.006056, -0.7071, 0.7071, -0.003847, -0.8944, -0.4472, 0.003881, -0.4472, -0.8944, 0.005726, 0.2298, -0.9732, -0.002855, 0.2299, -0.9732, 0.01058, 0.427, 0.9042, 0.01058, 0.427, 0.9042, -0.002855, 0.2299, -0.9732, -0.005869, 0.1173, 0.9931, -0.01135, -0.2298, -0.9732, -0.002855, 0.2299, -0.9732, 0.005668, -0.2298, -0.9732, 0.005668, -0.2298, -0.9732, -0.002855, 0.2299, -0.9732, 0.005726, 0.2298, -0.9732, -0.002855, 0.2299, -0.9732, -0.01135, -0.2298, -0.9732, -0.005869, 0.1173, 0.9931, 0.002912, -0.1173, 0.9931, -0.005869, 0.1173, 0.9931, -0.005344, -0.427, 0.9042, 0.002912, -0.1173, 0.9931, 0.01058, 0.427, 0.9042, -0.005869, 0.1173, 0.9931, 0.002912, -0.1173, 0.9931, 0.005668, -0.2298, -0.9732, 0.01058, 0.427, 0.9042, -0.005344, -0.427, 0.9042, 0.005668, -0.2298, -0.9732, 0.002912, -0.1173, 0.9931, 0.01058, 0.427, 0.9042, 0.005668, -0.2298, -0.9732, 0.005726, 0.2298, -0.9732, -0.01135, -0.2298, -0.9732, 0.005668, -0.2298, -0.9732, -0.005344, -0.427, 0.9042, -0.01135, -0.2298, -0.9732, -0.005344, -0.427, 0.9042, -0.005869, 0.1173, 0.9931, 0.8865, -0.03974, -0.461, 0.7138, 0.01532, 0.7001, 0.6927, -0.03103, 0.7205, 0.8865, -0.03974, -0.461, 0.4539, 0.03912, -0.8902, 0.7138, 0.01532, 0.7001, -0.8942, 0.01997, -0.4472, 0.4539, 0.03912, -0.8902, -0.4541, -0.01949, -0.8908, -0.4541, -0.01949, -0.8908, 0.4539, 0.03912, -0.8902, 0.8865, -0.03974, -0.461, 0.4539, 0.03912, -0.8902, -0.8942, 0.01997, -0.4472, -0.7057, 0.06325, 0.7057, 0.4539, 0.03912, -0.8902, -0.7057, 0.06325, 0.7057, 0.7138, 0.01532, 0.7001, -0.7057, 0.06325, 0.7057, -0.8942, 0.01997, -0.4472, -0.7136, -0.03076, 0.6999, -0.7136, -0.03076, 0.6999, -0.8942, 0.01997, -0.4472, -0.4541, -0.01949, -0.8908, 0.8865, -0.03974, -0.461, -0.7136, -0.03076, 0.6999, -0.4541, -0.01949, -0.8908, 0.8865, -0.03974, -0.461, 0.6927, -0.03103, 0.7205, -0.7136, -0.03076, 0.6999, -0.7136, -0.03076, 0.6999, 0.7138, 0.01532, 0.7001, -0.7057, 0.06325, 0.7057, -0.7136, -0.03076, 0.6999, 0.6927, -0.03103, 0.7205, 0.7138, 0.01532, 0.7001, -0.707, -0.01623, -0.707, -0.4468, -0.04104, 0.8937, -0.8937, 0.04102, 0.4468, -0.707, -0.01623, -0.707, -0.8937, 0.04102, 0.4468, -0.7068, 0.03239, -0.7067, -0.4468, -0.04104, 0.8937, 0.707, 0.01617, 0.707, -0.8937, 0.04102, 0.4468, -0.4468, -0.04104, 0.8937, 0.7068, -0.03239, 0.7067, 0.707, 0.01617, 0.707, -0.4468, -0.04104, 0.8937, 0.8937, -0.04104, -0.4469, 0.7068, -0.03239, 0.7067, -0.4468, -0.04104, 0.8937, -0.707, -0.01623, -0.707, 0.8937, -0.04104, -0.4469, 0.8937, -0.04104, -0.4469, 0.707, 0.01617, 0.707, 0.7068, -0.03239, 0.7067, 0.8937, -0.04104, -0.4469, 0.4469, 0.04096, -0.8937, 0.707, 0.01617, 0.707, -0.8937, 0.04102, 0.4468, 0.707, 0.01617, 0.707, 0.4469, 0.04096, -0.8937, -0.8937, 0.04102, 0.4468, 0.4469, 0.04096, -0.8937, -0.7068, 0.03239, -0.7067, -0.707, -0.01623, -0.707, -0.7068, 0.03239, -0.7067, 0.4469, 0.04096, -0.8937, -0.707, -0.01623, -0.707, 0.4469, 0.04096, -0.8937, 0.8937, -0.04104, -0.4469])] * 3)])
arm_powerhouse_railing_fix02_qc_skeleton = bpy.data.armatures.new('powerhouse_railing_fix02.qc_skeleton')  # bones are not reproduced

# ---- objects
ob_powerhouse_railing_fix02_qc_skeleton = bpy.data.objects.new('powerhouse_railing_fix02.qc_skeleton', arm_powerhouse_railing_fix02_qc_skeleton)
ob_powerhouse_railing_fix02 = bpy.data.objects.new('powerhouse_railing_fix02', me_powerhouse_railing_fix02)
ob_powerhouse_railing_fix02_physics = bpy.data.objects.new('powerhouse_railing_fix02_physics', me_powerhouse_railing_fix02_physics)

# ---- transforms, parenting, visibility, modifiers, constraints
ob_powerhouse_railing_fix02_qc_skeleton.location = (0.0, 0.0, 0.0)
ob_powerhouse_railing_fix02_qc_skeleton.show_in_front = True
ob_powerhouse_railing_fix02.parent = ob_powerhouse_railing_fix02_qc_skeleton
ob_powerhouse_railing_fix02.location = (0.0, 0.0, 0.0)
_vg = ob_powerhouse_railing_fix02.vertex_groups.new(name='static_prop')
_vg.add([0, 1, 2, 3, 4, 5, 6, 7, 8, 9, 10, 11, 12, 13, 14, 15, 16, 17, 18, 19, 20, 21, 22, 23, 24, 25, 26, 27, 28, 29, 30, 31, 32, 33, 34, 35, 36, 37, 38, 39, 40, 41, 42, 43, 44, 45, 46, 47, 48, 49, 50, 51, 52, 53, 54, 55, 56, 57, 58, 59, 60, 61, 62, 63, 64, 65, 66, 67, 68, 69, 70, 71, 72, 73, 74, 75, 76, 77, 78, 79, 80, 81, 82, 83, 84, 85, 86, 87, 88, 89, 90, 91, 92, 93, 94, 95, 96, 97, 98, 99, 100, 101, 102, 103, 104, 105, 106, 107, 108, 109, 110, 111, 112, 113, 114, 115, 116, 117, 118, 119, 120, 121, 122, 123, 124, 125, 126, 127, 128, 129, 130, 131, 132, 133, 134, 135, 136, 137, 138, 139, 140, 141, 142, 143, 144, 145, 146, 147, 148, 149, 150, 151, 152, 153, 154, 155, 156, 157, 158, 159, 160, 161, 162, 163, 164, 165, 166, 167, 168, 169, 170, 171, 172, 173, 174, 175, 176, 177, 178, 179, 180, 181, 182, 183, 184, 185, 186, 187, 188, 189, 190, 191, 192, 193, 194, 195], 1.0, 'REPLACE')
_m = ob_powerhouse_railing_fix02.modifiers.new('Armature', 'ARMATURE')
_m.object = ob_powerhouse_railing_fix02_qc_skeleton
ob_powerhouse_railing_fix02_physics.parent = ob_powerhouse_railing_fix02_qc_skeleton
ob_powerhouse_railing_fix02_physics.location = (0.0, 0.0, 0.0)
ob_powerhouse_railing_fix02_physics.display_type = 'SOLID'
ob_powerhouse_railing_fix02_physics.show_wire = True
_vg = ob_powerhouse_railing_fix02_physics.vertex_groups.new(name='static_prop')
_vg.add([0, 1, 2, 3, 4, 5, 6, 7, 8, 9, 10, 11, 12, 13, 14, 15, 16, 17, 18, 19, 20, 21, 22, 23, 24, 25, 26, 27, 28, 29, 30, 31, 32, 33, 34, 35, 36, 37, 38, 39, 40, 41, 42, 43, 44, 45, 46, 47], 1.0, 'REPLACE')
_m = ob_powerhouse_railing_fix02_physics.modifiers.new('Armature', 'ARMATURE')
_m.object = ob_powerhouse_railing_fix02_qc_skeleton

# ---- collection membership
scene.collection.objects.link(ob_powerhouse_railing_fix02_qc_skeleton)
scene.collection.objects.link(ob_powerhouse_railing_fix02)
scene.collection.objects.link(ob_powerhouse_railing_fix02_physics)
col_powerhouse_railing_fix02.objects.link(ob_powerhouse_railing_fix02_qc_skeleton)
col_powerhouse_railing_fix02.objects.link(ob_powerhouse_railing_fix02)
col_powerhouse_railing_fix02.objects.link(ob_powerhouse_railing_fix02_physics)

# ---- scene / render settings (as saved in the file)
scene.frame_start = 1; scene.frame_end = 250; scene.frame_set(0)
scene.render.engine = 'BLENDER_EEVEE_NEXT'
scene.cycles.use_denoising = False
scene.cycles.samples = 128
scene.cycles.sampling_pattern = 'TABULATED_SOBOL'
scene.cycles.use_adaptive_sampling = False
scene.cycles.use_light_tree = False
scene.view_settings.view_transform = 'Filmic'
bpy.context.view_layer.update()

# ---- added for rendering (the .blend has no active camera and no usable light): camera, sun + grey world if the file has none
cam_auto = bpy.data.cameras.new('AutoCamera')
cam_auto.lens = 50.0
cam_auto.sensor_width = 36.0
cam_auto.clip_end = 2748.57
ob_auto_camera = bpy.data.objects.new('AutoCamera', cam_auto)
scene.collection.objects.link(ob_auto_camera)
ob_auto_camera.location = (156.614, -187.937, 125.074)
ob_auto_camera.rotation_euler = (1.09748, -7.21219e-08, 0.694738)
scene.camera = ob_auto_camera
light_auto_sun = bpy.data.lights.new('AutoSun', 'SUN')
light_auto_sun.energy = 3.0
light_auto_sun.angle = 0.0523599
ob_auto_sun = bpy.data.objects.new('AutoSun', light_auto_sun)
scene.collection.objects.link(ob_auto_sun)
ob_auto_sun.rotation_euler = (0.872665, 0.174533, 0.523599)
if scene.world is None:
    world_auto = bpy.data.worlds.new('AutoWorld')
    world_auto.color = (0.3, 0.3, 0.3)
    scene.world = world_auto
bpy.context.view_layer.update()
